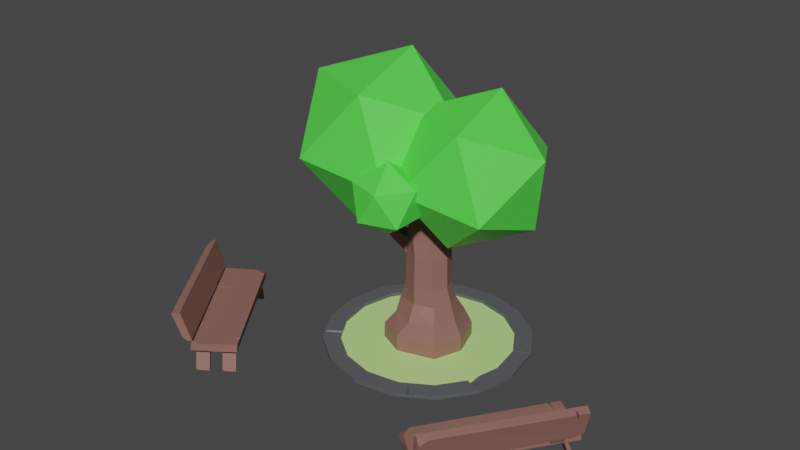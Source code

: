 # Source: Usine_01.blend  (saved by Blender 3.6.14; exported with 4.5.12 LTS)
import bpy
from mathutils import Matrix  # noqa: F401  (used for matrix-valued properties, if any)

bpy.ops.wm.read_factory_settings(use_empty=True)
scene = bpy.context.scene
scene.name = 'Scene'

# ---- collections
col_arbre = bpy.data.collections.new('Arbre'); scene.collection.children.link(col_arbre)
col_terre = bpy.data.collections.new('Terre'); scene.collection.children.link(col_terre)
col_banc = bpy.data.collections.new('Banc'); scene.collection.children.link(col_banc)

# ---- materials (node trees are filled in below, after node groups)
mat_material_003 = bpy.data.materials.new('Material.003')
mat_material_003.use_transparent_shadow = False
mat_material_004 = bpy.data.materials.new('Material.004')
mat_material_004.use_transparent_shadow = False
mat_material_001 = bpy.data.materials.new('Material.001')
mat_material_001.use_transparent_shadow = False
mat_material_002 = bpy.data.materials.new('Material.002')
mat_material_002.use_transparent_shadow = False

# ---- material node trees
mat_material_003.use_nodes = True; mat_material_003.node_tree.nodes.clear()
_N = mat_material_003.node_tree.nodes; _L = mat_material_003.node_tree.links
n0 = _N.new('ShaderNodeBsdfPrincipled'); n0.name = 'Principled BSDF'; n0.location = (10, 300)
n0.distribution = 'GGX'
n0.subsurface_method = 'RANDOM_WALK_SKIN'
n0.inputs[0].default_value = (0.2668, 0.1283, 0.1053, 1.0)
n0.inputs[3].default_value = 1.45
n0.inputs[27].default_value = (0.0, 0.0, 0.0, 1.0)
n0.inputs[28].default_value = 1.0
n1 = _N.new('ShaderNodeOutputMaterial'); n1.name = 'Material Output'; n1.location = (300, 300)
_L.new(n0.outputs[0], n1.inputs[0])
n1.is_active_output = True
mat_material_004.use_nodes = True; mat_material_004.node_tree.nodes.clear()
_N = mat_material_004.node_tree.nodes; _L = mat_material_004.node_tree.links
n0 = _N.new('ShaderNodeBsdfPrincipled'); n0.name = 'Principled BSDF'; n0.location = (10, 300)
n0.distribution = 'GGX'
n0.subsurface_method = 'RANDOM_WALK_SKIN'
n0.inputs[0].default_value = (0.09511, 0.8, 0.07375, 1.0)
n0.inputs[3].default_value = 1.45
n0.inputs[27].default_value = (0.0, 0.0, 0.0, 1.0)
n0.inputs[28].default_value = 1.0
n1 = _N.new('ShaderNodeOutputMaterial'); n1.name = 'Material Output'; n1.location = (300, 300)
_L.new(n0.outputs[0], n1.inputs[0])
n1.is_active_output = True
mat_material_001.use_nodes = True; mat_material_001.node_tree.nodes.clear()
_N = mat_material_001.node_tree.nodes; _L = mat_material_001.node_tree.links
n0 = _N.new('ShaderNodeBsdfPrincipled'); n0.name = 'Principled BSDF'; n0.location = (10, 300)
n0.distribution = 'GGX'
n0.subsurface_method = 'RANDOM_WALK_SKIN'
n0.inputs[0].default_value = (0.09591, 0.1015, 0.1107, 1.0)
n0.inputs[3].default_value = 1.45
n0.inputs[27].default_value = (0.0, 0.0, 0.0, 1.0)
n0.inputs[28].default_value = 1.0
n1 = _N.new('ShaderNodeOutputMaterial'); n1.name = 'Material Output'; n1.location = (300, 300)
_L.new(n0.outputs[0], n1.inputs[0])
n1.is_active_output = True
mat_material_002.use_nodes = True; mat_material_002.node_tree.nodes.clear()
_N = mat_material_002.node_tree.nodes; _L = mat_material_002.node_tree.links
n0 = _N.new('ShaderNodeBsdfPrincipled'); n0.name = 'Principled BSDF'; n0.location = (10, 300)
n0.distribution = 'GGX'
n0.subsurface_method = 'RANDOM_WALK_SKIN'
n0.inputs[0].default_value = (0.5284, 0.8, 0.2686, 1.0)
n0.inputs[3].default_value = 1.45
n0.inputs[27].default_value = (0.0, 0.0, 0.0, 1.0)
n0.inputs[28].default_value = 1.0
n1 = _N.new('ShaderNodeOutputMaterial'); n1.name = 'Material Output'; n1.location = (300, 300)
_L.new(n0.outputs[0], n1.inputs[0])
n1.is_active_output = True

# ---- world
world_world = bpy.data.worlds.new('World'); scene.world = world_world
world_world.use_nodes = True; world_world.node_tree.nodes.clear()
_N = world_world.node_tree.nodes; _L = world_world.node_tree.links
n0 = _N.new('ShaderNodeOutputWorld'); n0.name = 'World Output'; n0.location = (300, 300)
n1 = _N.new('ShaderNodeBackground'); n1.name = 'Background'; n1.location = (10, 300)
n1.inputs[0].default_value = (0.05088, 0.05088, 0.05088, 1.0)
_L.new(n1.outputs[0], n0.inputs[0])
n0.is_active_output = True
world_world.color = (0.05088, 0.05088, 0.05088)
world_world.use_sun_shadow = False
world_world.sun_shadow_jitter_overblur = 0.0

# ---- meshes
me_cylinder = bpy.data.meshes.new('Cylinder')
me_cylinder.from_pydata([(-0.009982, 1.559, 0.01217), (-0.07325, 0.7865, 6.02), (1.186, 1.403, -0.08582), (0.5217, 0.5401, 6.02), (1.633, 0.08296, -0.06613), (0.7518, 0.003132, 6.0), (1.192, -1.102, -0.08213), (0.5053, -0.5918, 6.0), (-0.3583, -1.554, 0.03186), (-0.08968, -0.8383, 6.0), (-1.433, -1.064, 0.016), (-0.5322, -0.5839, 6.078), (-1.6, 0.2387, 0.016), (-0.7787, 0.01107, 6.078), (-1.317, 1.292, 0.02817), (-0.6055, 0.5511, 6.098), (-0.009982, 1.541, 0.6788), (-0.03986, 1.315, 1.33), (3.938e-10, 1.159, 2.0), (5.251e-10, 0.9295, 2.667), (6.564e-10, 0.9119, 3.333), (7.876e-10, 0.8943, 4.0), (-0.07325, 0.8217, 4.687), (-0.07325, 0.8041, 5.354), (0.5342, 0.5525, 5.354), (0.5467, 0.565, 4.687), (0.6324, 0.6324, 4.0), (0.6448, 0.6448, 3.333), (0.6573, 0.6573, 2.667), (0.8167, 0.7024, 2.0), (0.9689, 1.082, 1.33), (1.173, 1.39, 0.5808), (0.7694, 0.003132, 5.333), (0.787, 0.003132, 4.667), (0.8943, 0.0, 4.0), (0.9119, 0.0, 3.333), (0.9295, 0.0, 2.667), (1.094, 0.03266, 2.0), (1.291, 0.04899, 1.333), (1.616, 0.08296, 0.6005), (0.5178, -0.6043, 5.333), (0.5302, -0.6168, 4.667), (0.6324, -0.6324, 4.0), (0.6448, -0.6448, 3.333), (0.6573, -0.6573, 2.667), (0.8167, -0.6371, 2.0), (1.009, -0.9272, 1.333), (1.18, -1.089, 0.5845), (-0.08968, -0.8559, 5.333), (-0.08968, -0.8735, 4.667), (7.876e-10, -0.8943, 4.0), (6.564e-10, -0.9119, 3.333), (5.251e-10, -0.9295, 2.667), (3.938e-10, -0.9471, 2.0), (2.625e-10, -1.259, 1.333), (-0.3583, -1.536, 0.6985), (-0.5447, -0.5964, 5.411), (-0.6199, -0.6199, 4.667), (-0.6324, -0.6324, 4.0), (-0.6448, -0.6448, 3.333), (-0.6573, -0.6573, 2.667), (-0.9147, -0.6207, 2.0), (-0.9272, -0.9272, 1.333), (-1.421, -1.051, 0.6827), (-0.7963, 0.01107, 5.411), (-0.8767, 0.0, 4.667), (-0.8943, 0.0, 4.0), (-0.9119, 0.0, 3.333), (-0.9295, 0.0, 2.667), (-1.192, 0.2613, 2.0), (-1.21, 0.2613, 1.333), (-1.582, 0.2387, 0.6827), (-0.6179, 0.5636, 5.432), (-0.6931, 0.565, 4.687), (-0.6324, 0.6324, 4.0), (-0.6448, 0.6448, 3.333), (-0.6573, 0.6573, 2.667), (-0.6697, 0.882, 2.0), (-0.967, 1.082, 1.33), (-1.304, 1.28, 0.6948), (-1.515, -0.9537, 5.261), (-1.522, -0.9601, 4.92), (-1.647, -0.6367, 5.261), (-1.656, -0.6367, 4.92), (1.265, 1.673, 5.534), (1.272, 1.679, 5.169), (1.394, 1.371, 5.523), (1.403, 1.371, 5.158), (2.364, 1.878, 6.784), (2.367, 1.88, 6.662), (2.407, 1.777, 6.78), (2.411, 1.777, 6.658), (1.692, -1.056, 5.156), (3.979, -2.319, 7.201), (0.757, -2.864, 7.777), (-0.9065, -0.103, 6.987), (1.288, 2.147, 5.923), (4.307, 0.7776, 6.055), (2.795, -2.147, 10.3), (-0.2246, -0.7776, 10.16), (0.1035, 2.319, 9.018), (3.326, 2.864, 8.442), (4.989, 0.103, 9.232), (2.391, 1.056, 11.06), (-0.4902, 2.812, 5.631), (0.8664, 1.826, 6.667), (-1.008, 1.217, 6.667), (-2.167, 2.812, 6.667), (-1.008, 4.407, 6.667), (0.8664, 3.798, 6.667), (0.02794, 1.217, 8.344), (-1.847, 1.826, 8.344), (-1.847, 3.798, 8.344), (0.02794, 4.407, 8.344), (1.187, 2.812, 8.344), (-0.4902, 2.812, 9.38), (0.289, -2.805, 6.0), (1.335, -3.565, 6.799), (-0.1107, -4.035, 6.799), (-1.004, -2.805, 6.799), (-0.1107, -1.575, 6.799), (1.335, -2.045, 6.799), (0.6886, -4.035, 8.092), (-0.7574, -3.565, 8.092), (-0.7574, -2.045, 8.092), (0.6886, -1.575, 8.092), (1.582, -2.805, 8.092), (0.289, -2.805, 8.892), (-2.342, -1.535, 5.309), (0.2089, -2.943, 7.589), (-3.384, -3.55, 8.231), (-5.238, -0.4723, 7.35), (-2.792, 2.037, 6.164), (0.5747, 0.5095, 6.311), (-1.112, -2.752, 11.04), (-4.478, -1.224, 10.89), (-4.112, 2.228, 9.615), (-0.5197, 2.835, 8.972), (1.335, -0.2426, 9.853), (-1.562, 0.8197, 11.89), (0.5517, 0.5332, 6.506), (-0.04326, 0.7797, 6.506), (0.7817, -0.00372, 6.486), (0.5353, -0.5987, 6.486), (-0.0597, -0.8451, 6.486), (-0.5022, -0.5908, 6.564), (-0.7487, 0.004215, 6.564), (-0.5755, 0.5443, 6.584)], [], [(23, 1, 3, 24), (24, 3, 5, 32), (32, 5, 7, 40), (40, 7, 9, 48), (48, 9, 11, 56), (56, 11, 13, 64), (11, 9, 144, 145), (64, 13, 15, 72), (72, 15, 1, 23), (0, 2, 4, 6, 8, 10, 12, 14), (14, 79, 16, 0), (79, 78, 17, 16), (78, 77, 18, 17), (77, 76, 19, 18), (76, 75, 20, 19), (75, 74, 21, 20), (74, 73, 22, 21), (73, 72, 23, 22), (12, 71, 79, 14), (71, 70, 78, 79), (70, 69, 77, 78), (69, 68, 76, 77), (68, 67, 75, 76), (67, 66, 74, 75), (66, 65, 73, 74), (65, 64, 72, 73), (10, 63, 71, 12), (63, 62, 70, 71), (62, 61, 69, 70), (61, 60, 68, 69), (60, 59, 67, 68), (59, 58, 66, 67), (66, 58, 81, 83), (57, 56, 64, 65), (8, 55, 63, 10), (55, 54, 62, 63), (54, 53, 61, 62), (53, 52, 60, 61), (52, 51, 59, 60), (51, 50, 58, 59), (50, 49, 57, 58), (49, 48, 56, 57), (6, 47, 55, 8), (47, 46, 54, 55), (46, 45, 53, 54), (45, 44, 52, 53), (44, 43, 51, 52), (43, 42, 50, 51), (42, 41, 49, 50), (41, 40, 48, 49), (4, 39, 47, 6), (39, 38, 46, 47), (38, 37, 45, 46), (37, 36, 44, 45), (36, 35, 43, 44), (35, 34, 42, 43), (34, 33, 41, 42), (33, 32, 40, 41), (2, 31, 39, 4), (31, 30, 38, 39), (30, 29, 37, 38), (29, 28, 36, 37), (28, 27, 35, 36), (27, 26, 34, 35), (26, 25, 33, 34), (33, 25, 85, 87), (0, 16, 31, 2), (16, 17, 30, 31), (17, 18, 29, 30), (18, 19, 28, 29), (19, 20, 27, 28), (20, 21, 26, 27), (21, 22, 25, 26), (22, 23, 24, 25), (81, 80, 82, 83), (65, 66, 83, 82), (58, 57, 80, 81), (57, 65, 82, 80), (87, 85, 89, 91), (32, 33, 87, 86), (25, 24, 84, 85), (24, 32, 86, 84), (89, 88, 90, 91), (85, 84, 88, 89), (84, 86, 90, 88), (86, 87, 91, 90), (92, 93, 94), (93, 92, 97), (92, 94, 95), (92, 95, 96), (92, 96, 97), (93, 97, 102), (94, 93, 98), (95, 94, 99), (96, 95, 100), (97, 96, 101), (93, 102, 98), (94, 98, 99), (95, 99, 100), (96, 100, 101), (97, 101, 102), (98, 102, 103), (99, 98, 103), (100, 99, 103), (101, 100, 103), (102, 101, 103), (104, 105, 106), (105, 104, 109), (104, 106, 107), (104, 107, 108), (104, 108, 109), (105, 109, 114), (106, 105, 110), (107, 106, 111), (108, 107, 112), (109, 108, 113), (105, 114, 110), (106, 110, 111), (107, 111, 112), (108, 112, 113), (109, 113, 114), (110, 114, 115), (111, 110, 115), (112, 111, 115), (113, 112, 115), (114, 113, 115), (116, 117, 118), (117, 116, 121), (116, 118, 119), (116, 119, 120), (116, 120, 121), (117, 121, 126), (118, 117, 122), (119, 118, 123), (120, 119, 124), (121, 120, 125), (117, 126, 122), (118, 122, 123), (119, 123, 124), (120, 124, 125), (121, 125, 126), (122, 126, 127), (123, 122, 127), (124, 123, 127), (125, 124, 127), (126, 125, 127), (128, 129, 130), (129, 128, 133), (128, 130, 131), (128, 131, 132), (128, 132, 133), (129, 133, 138), (130, 129, 134), (131, 130, 135), (132, 131, 136), (133, 132, 137), (129, 138, 134), (130, 134, 135), (131, 135, 136), (132, 136, 137), (133, 137, 138), (134, 138, 139), (135, 134, 139), (136, 135, 139), (137, 136, 139), (138, 137, 139), (140, 141, 147, 146, 145, 144, 143, 142), (1, 15, 147, 141), (3, 1, 141, 140), (7, 5, 142, 143), (13, 11, 145, 146), (9, 7, 143, 144), (15, 13, 146, 147), (5, 3, 140, 142)])
me_cylinder.polygons.foreach_set('material_index', [0, 0, 0, 0, 0, 0, 0, 0, 0, 0, 0, 0, 0, 0, 0, 0, 0, 0, 0, 0, 0, 0, 0, 0, 0, 0, 0, 0, 0, 0, 0, 0, 0, 0, 0, 0, 0, 0, 0, 0, 0, 0, 0, 0, 0, 0, 0, 0, 0, 0, 0, 0, 0, 0, 0, 0, 0, 0, 0, 0, 0, 0, 0, 0, 0, 0, 0, 0, 0, 0, 0, 0, 0, 0, 0, 0, 0, 0, 0, 0, 0, 0, 0, 0, 0, 0, 1, 1, 1, 1, 1, 1, 1, 1, 1, 1, 1, 1, 1, 1, 1, 1, 1, 1, 1, 1, 1, 1, 1, 1, 1, 1, 1, 1, 1, 1, 1, 1, 1, 1, 1, 1, 1, 1, 1, 1, 1, 1, 1, 1, 1, 1, 1, 1, 1, 1, 1, 1, 1, 1, 1, 1, 1, 1, 1, 1, 1, 1, 1, 1, 1, 1, 1, 1, 1, 1, 1, 1, 1, 1, 1, 1, 1, 1, 1, 1, 0, 0, 0, 0, 0, 0, 0, 0])
_uv = me_cylinder.uv_layers.new(name='UVMap')
_uv.uv.foreach_set('vector', [1.0, 0.9444, 1.0, 1.0, 0.875, 1.0, 0.875, 0.9444, 0.875, 0.9444, 0.875, 1.0, 0.75, 1.0, 0.75, 0.9444, 0.75, 0.9444, 0.75, 1.0, 0.625, 1.0, 0.625, 0.9444, 0.625, 0.9444, 0.625, 1.0, 0.5, 1.0, 0.5, 0.9444, 0.5, 0.9444, 0.5, 1.0, 0.375, 1.0, 0.375, 0.9444, 0.375, 0.9444, 0.375, 1.0, 0.25, 1.0, 0.25, 0.9444, 0.375, 1.0, 0.5, 1.0, 0.5, 1.0, 0.375, 1.0, 0.25, 0.9444, 0.25, 1.0, 0.125, 1.0, 0.125, 0.9444, 0.125, 0.9444, 0.125, 1.0, 0.0, 1.0, 0.0, 0.9444, 0.75, 0.49, 0.9197, 0.4197, 0.99, 0.25, 0.9197, 0.08029, 0.75, 0.01, 0.5803, 0.08029, 0.51, 0.25, 0.5803, 0.4197, 0.125, 0.5, 0.125, 0.5556, 0.0, 0.5556, 0.0, 0.5, 0.125, 0.5556, 0.125, 0.6111, 0.0, 0.6111, 0.0, 0.5556, 0.125, 0.6111, 0.125, 0.6667, 0.0, 0.6667, 0.0, 0.6111, 0.125, 0.6667, 0.125, 0.7222, 0.0, 0.7222, 0.0, 0.6667, 0.125, 0.7222, 0.125, 0.7778, 0.0, 0.7778, 0.0, 0.7222, 0.125, 0.7778, 0.125, 0.8333, 0.0, 0.8333, 0.0, 0.7778, 0.125, 0.8333, 0.125, 0.8889, 0.0, 0.8889, 0.0, 0.8333, 0.125, 0.8889, 0.125, 0.9444, 0.0, 0.9444, 0.0, 0.8889, 0.25, 0.5, 0.25, 0.5556, 0.125, 0.5556, 0.125, 0.5, 0.25, 0.5556, 0.25, 0.6111, 0.125, 0.6111, 0.125, 0.5556, 0.25, 0.6111, 0.25, 0.6667, 0.125, 0.6667, 0.125, 0.6111, 0.25, 0.6667, 0.25, 0.7222, 0.125, 0.7222, 0.125, 0.6667, 0.25, 0.7222, 0.25, 0.7778, 0.125, 0.7778, 0.125, 0.7222, 0.25, 0.7778, 0.25, 0.8333, 0.125, 0.8333, 0.125, 0.7778, 0.25, 0.8333, 0.25, 0.8889, 0.125, 0.8889, 0.125, 0.8333, 0.25, 0.8889, 0.25, 0.9444, 0.125, 0.9444, 0.125, 0.8889, 0.375, 0.5, 0.375, 0.5556, 0.25, 0.5556, 0.25, 0.5, 0.375, 0.5556, 0.375, 0.6111, 0.25, 0.6111, 0.25, 0.5556, 0.375, 0.6111, 0.375, 0.6667, 0.25, 0.6667, 0.25, 0.6111, 0.375, 0.6667, 0.375, 0.7222, 0.25, 0.7222, 0.25, 0.6667, 0.375, 0.7222, 0.375, 0.7778, 0.25, 0.7778, 0.25, 0.7222, 0.375, 0.7778, 0.375, 0.8333, 0.25, 0.8333, 0.25, 0.7778, 0.25, 0.8333, 0.375, 0.8333, 0.375, 0.8333, 0.25, 0.8333, 0.375, 0.8889, 0.375, 0.9444, 0.25, 0.9444, 0.25, 0.8889, 0.5, 0.5, 0.5, 0.5556, 0.375, 0.5556, 0.375, 0.5, 0.5, 0.5556, 0.5, 0.6111, 0.375, 0.6111, 0.375, 0.5556, 0.5, 0.6111, 0.5, 0.6667, 0.375, 0.6667, 0.375, 0.6111, 0.5, 0.6667, 0.5, 0.7222, 0.375, 0.7222, 0.375, 0.6667, 0.5, 0.7222, 0.5, 0.7778, 0.375, 0.7778, 0.375, 0.7222, 0.5, 0.7778, 0.5, 0.8333, 0.375, 0.8333, 0.375, 0.7778, 0.5, 0.8333, 0.5, 0.8889, 0.375, 0.8889, 0.375, 0.8333, 0.5, 0.8889, 0.5, 0.9444, 0.375, 0.9444, 0.375, 0.8889, 0.625, 0.5, 0.625, 0.5556, 0.5, 0.5556, 0.5, 0.5, 0.625, 0.5556, 0.625, 0.6111, 0.5, 0.6111, 0.5, 0.5556, 0.625, 0.6111, 0.625, 0.6667, 0.5, 0.6667, 0.5, 0.6111, 0.625, 0.6667, 0.625, 0.7222, 0.5, 0.7222, 0.5, 0.6667, 0.625, 0.7222, 0.625, 0.7778, 0.5, 0.7778, 0.5, 0.7222, 0.625, 0.7778, 0.625, 0.8333, 0.5, 0.8333, 0.5, 0.7778, 0.625, 0.8333, 0.625, 0.8889, 0.5, 0.8889, 0.5, 0.8333, 0.625, 0.8889, 0.625, 0.9444, 0.5, 0.9444, 0.5, 0.8889, 0.75, 0.5, 0.75, 0.5556, 0.625, 0.5556, 0.625, 0.5, 0.75, 0.5556, 0.75, 0.6111, 0.625, 0.6111, 0.625, 0.5556, 0.75, 0.6111, 0.75, 0.6667, 0.625, 0.6667, 0.625, 0.6111, 0.75, 0.6667, 0.75, 0.7222, 0.625, 0.7222, 0.625, 0.6667, 0.75, 0.7222, 0.75, 0.7778, 0.625, 0.7778, 0.625, 0.7222, 0.75, 0.7778, 0.75, 0.8333, 0.625, 0.8333, 0.625, 0.7778, 0.75, 0.8333, 0.75, 0.8889, 0.625, 0.8889, 0.625, 0.8333, 0.75, 0.8889, 0.75, 0.9444, 0.625, 0.9444, 0.625, 0.8889, 0.875, 0.5, 0.875, 0.5556, 0.75, 0.5556, 0.75, 0.5, 0.875, 0.5556, 0.875, 0.6111, 0.75, 0.6111, 0.75, 0.5556, 0.875, 0.6111, 0.875, 0.6667, 0.75, 0.6667, 0.75, 0.6111, 0.875, 0.6667, 0.875, 0.7222, 0.75, 0.7222, 0.75, 0.6667, 0.875, 0.7222, 0.875, 0.7778, 0.75, 0.7778, 0.75, 0.7222, 0.875, 0.7778, 0.875, 0.8333, 0.75, 0.8333, 0.75, 0.7778, 0.875, 0.8333, 0.875, 0.8889, 0.75, 0.8889, 0.75, 0.8333, 0.75, 0.8889, 0.875, 0.8889, 0.875, 0.8889, 0.75, 0.8889, 1.0, 0.5, 1.0, 0.5556, 0.875, 0.5556, 0.875, 0.5, 1.0, 0.5556, 1.0, 0.6111, 0.875, 0.6111, 0.875, 0.5556, 1.0, 0.6111, 1.0, 0.6667, 0.875, 0.6667, 0.875, 0.6111, 1.0, 0.6667, 1.0, 0.7222, 0.875, 0.7222, 0.875, 0.6667, 1.0, 0.7222, 1.0, 0.7778, 0.875, 0.7778, 0.875, 0.7222, 1.0, 0.7778, 1.0, 0.8333, 0.875, 0.8333, 0.875, 0.7778, 1.0, 0.8333, 1.0, 0.8889, 0.875, 0.8889, 0.875, 0.8333, 1.0, 0.8889, 1.0, 0.9444, 0.875, 0.9444, 0.875, 0.8889, 0.375, 0.8333, 0.375, 0.8889, 0.25, 0.8889, 0.25, 0.8333, 0.25, 0.8889, 0.25, 0.8333, 0.25, 0.8333, 0.25, 0.8889, 0.375, 0.8333, 0.375, 0.8889, 0.375, 0.8889, 0.375, 0.8333, 0.375, 0.8889, 0.25, 0.8889, 0.25, 0.8889, 0.375, 0.8889, 0.75, 0.8889, 0.875, 0.8889, 0.875, 0.8889, 0.75, 0.8889, 0.75, 0.9444, 0.75, 0.8889, 0.75, 0.8889, 0.75, 0.9444, 0.875, 0.8889, 0.875, 0.9444, 0.875, 0.9444, 0.875, 0.8889, 0.875, 0.9444, 0.75, 0.9444, 0.75, 0.9444, 0.875, 0.9444, 0.875, 0.8889, 0.875, 0.9444, 0.75, 0.9444, 0.75, 0.8889, 0.875, 0.8889, 0.875, 0.9444, 0.875, 0.9444, 0.875, 0.8889, 0.875, 0.9444, 0.75, 0.9444, 0.75, 0.9444, 0.875, 0.9444, 0.75, 0.9444, 0.75, 0.8889, 0.75, 0.8889, 0.75, 0.9444, 0.1818, 0.0, 0.2727, 0.1575, 0.09091, 0.1575, 0.2727, 0.1575, 0.3636, 0.0, 0.4545, 0.1575, 0.9091, 0.0, 1.0, 0.1575, 0.8182, 0.1575, 0.7273, 0.0, 0.8182, 0.1575, 0.6364, 0.1575, 0.5455, 0.0, 0.6364, 0.1575, 0.4545, 0.1575, 0.2727, 0.1575, 0.4545, 0.1575, 0.3636, 0.3149, 0.09091, 0.1575, 0.2727, 0.1575, 0.1818, 0.3149, 0.8182, 0.1575, 1.0, 0.1575, 0.9091, 0.3149, 0.6364, 0.1575, 0.8182, 0.1575, 0.7273, 0.3149, 0.4545, 0.1575, 0.6364, 0.1575, 0.5455, 0.3149, 0.2727, 0.1575, 0.3636, 0.3149, 0.1818, 0.3149, 0.09091, 0.1575, 0.1818, 0.3149, 0.0, 0.3149, 0.8182, 0.1575, 0.9091, 0.3149, 0.7273, 0.3149, 0.6364, 0.1575, 0.7273, 0.3149, 0.5455, 0.3149, 0.4545, 0.1575, 0.5455, 0.3149, 0.3636, 0.3149, 0.1818, 0.3149, 0.3636, 0.3149, 0.2727, 0.4724, 0.0, 0.3149, 0.1818, 0.3149, 0.09091, 0.4724, 0.7273, 0.3149, 0.9091, 0.3149, 0.8182, 0.4724, 0.5455, 0.3149, 0.7273, 0.3149, 0.6364, 0.4724, 0.3636, 0.3149, 0.5455, 0.3149, 0.4545, 0.4724, 0.1818, 0.0, 0.2727, 0.1575, 0.09091, 0.1575, 0.2727, 0.1575, 0.3636, 0.0, 0.4545, 0.1575, 0.9091, 0.0, 1.0, 0.1575, 0.8182, 0.1575, 0.7273, 0.0, 0.8182, 0.1575, 0.6364, 0.1575, 0.5455, 0.0, 0.6364, 0.1575, 0.4545, 0.1575, 0.2727, 0.1575, 0.4545, 0.1575, 0.3636, 0.3149, 0.09091, 0.1575, 0.2727, 0.1575, 0.1818, 0.3149, 0.8182, 0.1575, 1.0, 0.1575, 0.9091, 0.3149, 0.6364, 0.1575, 0.8182, 0.1575, 0.7273, 0.3149, 0.4545, 0.1575, 0.6364, 0.1575, 0.5455, 0.3149, 0.2727, 0.1575, 0.3636, 0.3149, 0.1818, 0.3149, 0.09091, 0.1575, 0.1818, 0.3149, 0.0, 0.3149, 0.8182, 0.1575, 0.9091, 0.3149, 0.7273, 0.3149, 0.6364, 0.1575, 0.7273, 0.3149, 0.5455, 0.3149, 0.4545, 0.1575, 0.5455, 0.3149, 0.3636, 0.3149, 0.1818, 0.3149, 0.3636, 0.3149, 0.2727, 0.4724, 0.0, 0.3149, 0.1818, 0.3149, 0.09091, 0.4724, 0.7273, 0.3149, 0.9091, 0.3149, 0.8182, 0.4724, 0.5455, 0.3149, 0.7273, 0.3149, 0.6364, 0.4724, 0.3636, 0.3149, 0.5455, 0.3149, 0.4545, 0.4724, 0.1818, 0.0, 0.2727, 0.1575, 0.09091, 0.1575, 0.2727, 0.1575, 0.3636, 0.0, 0.4545, 0.1575, 0.9091, 0.0, 1.0, 0.1575, 0.8182, 0.1575, 0.7273, 0.0, 0.8182, 0.1575, 0.6364, 0.1575, 0.5455, 0.0, 0.6364, 0.1575, 0.4545, 0.1575, 0.2727, 0.1575, 0.4545, 0.1575, 0.3636, 0.3149, 0.09091, 0.1575, 0.2727, 0.1575, 0.1818, 0.3149, 0.8182, 0.1575, 1.0, 0.1575, 0.9091, 0.3149, 0.6364, 0.1575, 0.8182, 0.1575, 0.7273, 0.3149, 0.4545, 0.1575, 0.6364, 0.1575, 0.5455, 0.3149, 0.2727, 0.1575, 0.3636, 0.3149, 0.1818, 0.3149, 0.09091, 0.1575, 0.1818, 0.3149, 0.0, 0.3149, 0.8182, 0.1575, 0.9091, 0.3149, 0.7273, 0.3149, 0.6364, 0.1575, 0.7273, 0.3149, 0.5455, 0.3149, 0.4545, 0.1575, 0.5455, 0.3149, 0.3636, 0.3149, 0.1818, 0.3149, 0.3636, 0.3149, 0.2727, 0.4724, 0.0, 0.3149, 0.1818, 0.3149, 0.09091, 0.4724, 0.7273, 0.3149, 0.9091, 0.3149, 0.8182, 0.4724, 0.5455, 0.3149, 0.7273, 0.3149, 0.6364, 0.4724, 0.3636, 0.3149, 0.5455, 0.3149, 0.4545, 0.4724, 0.1818, 0.0, 0.2727, 0.1575, 0.09091, 0.1575, 0.2727, 0.1575, 0.3636, 0.0, 0.4545, 0.1575, 0.9091, 0.0, 1.0, 0.1575, 0.8182, 0.1575, 0.7273, 0.0, 0.8182, 0.1575, 0.6364, 0.1575, 0.5455, 0.0, 0.6364, 0.1575, 0.4545, 0.1575, 0.2727, 0.1575, 0.4545, 0.1575, 0.3636, 0.3149, 0.09091, 0.1575, 0.2727, 0.1575, 0.1818, 0.3149, 0.8182, 0.1575, 1.0, 0.1575, 0.9091, 0.3149, 0.6364, 0.1575, 0.8182, 0.1575, 0.7273, 0.3149, 0.4545, 0.1575, 0.6364, 0.1575, 0.5455, 0.3149, 0.2727, 0.1575, 0.3636, 0.3149, 0.1818, 0.3149, 0.09091, 0.1575, 0.1818, 0.3149, 0.0, 0.3149, 0.8182, 0.1575, 0.9091, 0.3149, 0.7273, 0.3149, 0.6364, 0.1575, 0.7273, 0.3149, 0.5455, 0.3149, 0.4545, 0.1575, 0.5455, 0.3149, 0.3636, 0.3149, 0.1818, 0.3149, 0.3636, 0.3149, 0.2727, 0.4724, 0.0, 0.3149, 0.1818, 0.3149, 0.09091, 0.4724, 0.7273, 0.3149, 0.9091, 0.3149, 0.8182, 0.4724, 0.5455, 0.3149, 0.7273, 0.3149, 0.6364, 0.4724, 0.3636, 0.3149, 0.5455, 0.3149, 0.4545, 0.4724, 0.4197, 0.4197, 0.25, 0.49, 0.08029, 0.4197, 0.01, 0.25, 0.08029, 0.08029, 0.25, 0.01, 0.4197, 0.08029, 0.49, 0.25, 0.0, 1.0, 0.125, 1.0, 0.125, 1.0, 0.0, 1.0, 0.875, 1.0, 1.0, 1.0, 1.0, 1.0, 0.875, 1.0, 0.625, 1.0, 0.75, 1.0, 0.75, 1.0, 0.625, 1.0, 0.25, 1.0, 0.375, 1.0, 0.375, 1.0, 0.25, 1.0, 0.5, 1.0, 0.625, 1.0, 0.625, 1.0, 0.5, 1.0, 0.125, 1.0, 0.25, 1.0, 0.25, 1.0, 0.125, 1.0, 0.75, 1.0, 0.875, 1.0, 0.875, 1.0, 0.75, 1.0])
me_cylinder.materials.append(mat_material_003)
me_cylinder.materials.append(mat_material_004)
me_cylinder.update()
me_circle_001 = bpy.data.meshes.new('Circle.001')
me_circle_001.from_pydata([(3.894, -1.8, 0.0), (4.286, -0.173, 0.0), (4.026, 1.48, 0.0), (3.153, 2.908, 0.0), (1.8, 3.894, 0.0), (0.173, 4.286, 0.0), (-1.48, 4.026, 0.0), (-2.908, 3.153, 0.0), (-3.894, 1.8, 0.0), (-4.286, 0.173, 0.0), (-4.026, -1.48, 0.0), (-3.153, -2.908, 0.0), (-1.8, -3.894, 0.0), (-0.173, -4.286, 0.0), (1.48, -4.026, 0.0), (2.908, -3.153, 0.0), (3.574, -0.1442, 0.0), (3.247, -1.501, 0.0), (3.357, 1.234, 0.0), (2.629, 2.425, 0.0), (1.501, 3.247, 0.0), (0.1442, 3.574, 0.0), (-1.234, 3.357, 0.0), (-2.425, 2.629, 0.0), (-3.247, 1.501, 0.0), (-3.574, 0.1442, 0.0), (-3.357, -1.234, 0.0), (-2.629, -2.425, 0.0), (-1.501, -3.247, 0.0), (-0.1442, -3.574, 0.0), (1.234, -3.357, 0.0), (2.425, -2.629, 0.0), (3.574, -0.1442, 0.1606), (3.357, 1.234, 0.1606), (2.629, 2.425, 0.1606), (1.501, 3.247, 0.1606), (0.1442, 3.574, 0.1606), (-1.234, 3.357, 0.1606), (-2.425, 2.629, 0.1606), (-3.247, 1.501, 0.1606), (-3.574, 0.1442, 0.1606), (-3.357, -1.234, 0.1606), (-2.629, -2.425, 0.1606), (-1.501, -3.247, 0.1606), (-0.1442, -3.574, 0.1606), (1.234, -3.357, 0.1606), (2.425, -2.629, 0.1606), (4.286, -0.173, 0.1606), (3.894, -1.8, 0.1606), (4.026, 1.48, 0.1606), (3.153, 2.908, 0.1606), (1.8, 3.894, 0.1606), (0.173, 4.286, 0.1606), (-1.48, 4.026, 0.1606), (-2.908, 3.153, 0.1606), (-3.894, 1.8, 0.1606), (-4.286, 0.173, 0.1606), (-4.026, -1.48, 0.1606), (-3.153, -2.908, 0.1606), (-1.8, -3.894, 0.1606), (-0.173, -4.286, 0.1606), (1.48, -4.026, 0.1606), (2.908, -3.153, 0.1606), (1.709, 3.916, 0.1606), (1.653, 3.576, 0.1606), (4.026, 1.48, 0.09209), (3.357, 1.234, 0.06723), (3.341, 1.26, 0.1606), (4.006, 1.513, 0.1606), (3.35, -1.073, 0.1606), (3.339, -1.119, 0.0), (3.665, -1.694, 0.1606), (3.202, -1.562, 0.1606), (3.637, -1.365, 0.1606), (3.309, -1.632, 0.1606), (2.167, -3.606, 0.1606), (2.039, -3.684, 0.1606), (1.943, -3.743, 0.1606), (2.121, -3.634, 0.0), (1.967, -3.728, 0.0), (1.645, -3.272, 0.1606), (2.012, -3.529, 0.1606), (-1.61, -3.167, 0.1606), (-1.597, -3.454, 0.1606), (-2.787, -2.167, 0.1606), (-2.849, -2.065, 0.1606), (-2.778, -2.182, 0.0), (-3.374, -2.547, 0.1606), (-3.428, -2.459, 0.1606), (-3.385, -2.529, 0.0), (-3.394, -2.434, 0.1606), (-3.177, 1.596, 0.1606), (-3.565, 1.648, 0.1606), (2.135, -3.626, 0.04781), (1.954, -3.736, 0.08637), (3.339, -1.119, 0.01375), (3.247, -1.501, 0.01375), (3.357, 1.234, 0.01375), (3.574, -0.1442, 0.01375), (2.629, 2.425, 0.01375), (1.501, 3.247, 0.01375), (0.1442, 3.574, 0.01375), (-1.234, 3.357, 0.01375), (-2.425, 2.629, 0.01375), (-3.247, 1.501, 0.01375), (-3.574, 0.1442, 0.01375), (-3.357, -1.234, 0.01375), (-2.778, -2.182, 0.01375), (-1.501, -3.247, 0.01375), (-2.629, -2.425, 0.01375), (-0.1442, -3.574, 0.01375), (1.234, -3.357, 0.01375), (2.425, -2.629, 0.01375)], [], [(32, 69, 73, 71, 48, 47), (16, 1, 0, 17, 70), (18, 2, 1, 16), (19, 3, 2, 18), (20, 4, 3, 19), (21, 5, 4, 20), (22, 6, 5, 21), (23, 7, 6, 22), (24, 8, 7, 23), (25, 9, 8, 24), (26, 10, 9, 25), (27, 11, 89, 10, 26, 86), (28, 12, 11, 27), (29, 13, 12, 28), (30, 14, 13, 29), (31, 15, 78, 79, 14, 30), (17, 0, 15, 31), (33, 32, 47, 49), (34, 67, 68, 50), (35, 34, 50, 51, 64), (36, 35, 64, 63, 52), (37, 36, 52, 53), (38, 37, 53, 54), (92, 24, 91), (40, 39, 92, 55, 56), (41, 40, 56, 57), (42, 84, 87, 58), (83, 43, 28), (44, 43, 83, 59, 60), (45, 44, 60, 61), (46, 45, 61, 77, 80, 76, 81, 75, 62), (6, 7, 54, 53), (26, 25, 40, 41), (7, 8, 55, 54), (27, 86, 84, 42), (8, 9, 56, 55), (83, 28, 82), (9, 10, 57, 56), (29, 28, 43, 44), (10, 89, 88, 57), (30, 29, 44, 45), (16, 70, 69, 32), (11, 12, 59, 58), (31, 30, 45, 46), (18, 16, 32, 33, 66), (12, 13, 60, 59), (19, 18, 66, 67, 34), (13, 14, 61, 60), (0, 1, 47, 48), (20, 19, 34, 35), (14, 79, 94, 77, 61), (1, 2, 65, 49, 47), (21, 20, 35, 36), (15, 0, 48, 62), (2, 3, 50, 68, 65), (22, 21, 36, 37), (3, 4, 51, 50), (23, 22, 37, 38), (64, 51, 4), (39, 24, 92), (5, 6, 53, 52), (25, 24, 39, 40), (63, 4, 5, 52), (66, 33, 49, 65), (66, 65, 68, 67), (72, 17, 31, 46), (71, 74, 72, 46, 62, 48), (94, 76, 80), (80, 77, 94), (93, 75, 81), (75, 93, 78, 15, 62), (82, 28, 27, 42), (83, 82, 42, 58, 59), (85, 86, 26, 41), (88, 90, 85, 41, 57), (87, 89, 11, 58), (91, 24, 23, 38), (92, 91, 38, 54, 55), (85, 90, 88, 89, 86), (86, 89, 87, 84), (81, 76, 94, 93), (93, 94, 79, 78), (74, 71, 17, 72), (17, 73, 69, 70), (73, 17, 71), (4, 63, 64), (26, 86, 107, 106), (95, 98, 97, 99, 100, 101, 102, 103, 104, 105, 106, 107, 109, 108, 110, 111, 112, 96), (19, 20, 100, 99), (27, 28, 108, 109), (70, 16, 98, 95), (20, 21, 101, 100), (86, 27, 109, 107), (28, 29, 110, 108), (21, 22, 102, 101), (29, 30, 111, 110), (22, 23, 103, 102), (30, 31, 112, 111), (23, 24, 104, 103), (17, 70, 95, 96), (31, 17, 96, 112), (24, 25, 105, 104), (16, 18, 97, 98), (25, 26, 106, 105), (18, 19, 99, 97)])
me_circle_001.polygons.foreach_set('material_index', [0, 0, 0, 0, 0, 0, 0, 0, 0, 0, 0, 0, 0, 0, 0, 0, 0, 0, 0, 0, 0, 0, 0, 0, 0, 0, 0, 0, 0, 0, 0, 0, 0, 0, 0, 0, 0, 0, 0, 0, 0, 0, 0, 0, 0, 0, 0, 0, 0, 0, 0, 0, 0, 0, 0, 0, 0, 0, 0, 0, 0, 0, 0, 0, 0, 0, 0, 0, 0, 0, 0, 0, 0, 0, 0, 0, 0, 0, 0, 0, 0, 0, 0, 0, 0, 0, 0, 1, 0, 0, 0, 0, 0, 0, 0, 0, 0, 0, 0, 0, 0, 0, 0, 0, 0])
_uv = me_circle_001.uv_layers.new(name='UVMap')
_uv.uv.foreach_set('vector', [0.0, 0.0, 0.0, 0.0, 0.0, 0.0, 0.0, 0.0, 0.0, 0.0, 0.0, 0.0, 0.0, 0.0, 0.0, 0.0, 0.0, 0.0, 0.0, 0.0, 0.0, 0.0, 0.0, 0.0, 0.0, 0.0, 0.0, 0.0, 0.0, 0.0, 0.0, 0.0, 0.0, 0.0, 0.0, 0.0, 0.0, 0.0, 0.0, 0.0, 0.0, 0.0, 0.0, 0.0, 0.0, 0.0, 0.0, 0.0, 0.0, 0.0, 0.0, 0.0, 0.0, 0.0, 0.0, 0.0, 0.0, 0.0, 0.0, 0.0, 0.0, 0.0, 0.0, 0.0, 0.0, 0.0, 0.0, 0.0, 0.0, 0.0, 0.0, 0.0, 0.0, 0.0, 0.0, 0.0, 0.0, 0.0, 0.0, 0.0, 0.0, 0.0, 0.0, 0.0, 0.0, 0.0, 0.0, 0.0, 0.0, 0.0, 0.0, 0.0, 0.0, 0.0, 0.0, 0.0, 0.0, 0.0, 0.0, 0.0, 0.0, 0.0, 0.0, 0.0, 0.0, 0.0, 0.0, 0.0, 0.0, 0.0, 0.0, 0.0, 0.0, 0.0, 0.0, 0.0, 0.0, 0.0, 0.0, 0.0, 0.0, 0.0, 0.0, 0.0, 0.0, 0.0, 0.0, 0.0, 0.0, 0.0, 0.0, 0.0, 0.0, 0.0, 0.0, 0.0, 0.0, 0.0, 0.0, 0.0, 0.0, 0.0, 0.0, 0.0, 0.0, 0.0, 0.0, 0.0, 0.0, 0.0, 0.0, 0.0, 0.0, 0.0, 0.0, 0.0, 0.0, 0.0, 0.0, 0.0, 0.0, 0.0, 0.0, 0.0, 0.0, 0.0, 0.0, 0.0, 0.0, 0.0, 0.0, 0.0, 0.0, 0.0, 0.0, 0.0, 0.0, 0.0, 0.0, 0.0, 0.0, 0.0, 0.0, 0.0, 0.0, 0.0, 0.0, 0.0, 0.0, 0.0, 0.0, 0.0, 0.0, 0.0, 0.0, 0.0, 0.0, 0.0, 0.0, 0.0, 0.0, 0.0, 0.0, 0.0, 0.0, 0.0, 0.0, 0.0, 0.0, 0.0, 0.0, 0.0, 0.0, 0.0, 0.0, 0.0, 0.0, 0.0, 0.0, 0.0, 0.0, 0.0, 0.0, 0.0, 0.0, 0.0, 0.0, 0.0, 0.0, 0.0, 0.0, 0.0, 0.0, 0.0, 0.0, 0.0, 0.0, 0.0, 0.0, 0.0, 0.0, 0.0, 0.0, 0.0, 0.0, 0.0, 0.0, 0.0, 0.0, 0.0, 0.0, 0.0, 0.0, 0.0, 0.0, 0.0, 0.0, 0.0, 0.0, 0.0, 0.0, 0.0, 0.0, 0.0, 0.0, 0.0, 0.0, 0.0, 0.0, 0.0, 0.0, 0.0, 0.0, 0.0, 0.0, 0.0, 0.0, 0.0, 0.0, 0.0, 0.0, 0.0, 0.0, 0.0, 0.0, 0.0, 0.0, 0.0, 0.0, 0.0, 0.0, 0.0, 0.0, 0.0, 0.0, 0.0, 0.0, 0.0, 0.0, 0.0, 0.0, 0.0, 0.0, 0.0, 0.0, 0.0, 0.0, 0.0, 0.0, 0.0, 0.0, 0.0, 0.0, 0.0, 0.0, 0.0, 0.0, 0.0, 0.0, 0.0, 0.0, 0.0, 0.0, 0.0, 0.0, 0.0, 0.0, 0.0, 0.0, 0.0, 0.0, 0.0, 0.0, 0.0, 0.0, 0.0, 0.0, 0.0, 0.0, 0.0, 0.0, 0.0, 0.0, 0.0, 0.0, 0.0, 0.0, 0.0, 0.0, 0.0, 0.0, 0.0, 0.0, 0.0, 0.0, 0.0, 0.0, 0.0, 0.0, 0.0, 0.0, 0.0, 0.0, 0.0, 0.0, 0.0, 0.0, 0.0, 0.0, 0.0, 0.0, 0.0, 0.0, 0.0, 0.0, 0.0, 0.0, 0.0, 0.0, 0.0, 0.0, 0.0, 0.0, 0.0, 0.0, 0.0, 0.0, 0.0, 0.0, 0.0, 0.0, 0.0, 0.0, 0.0, 0.0, 0.0, 0.0, 0.0, 0.0, 0.0, 0.0, 0.0, 0.0, 0.0, 0.0, 0.0, 0.0, 0.0, 0.0, 0.0, 0.0, 0.0, 0.0, 0.0, 0.0, 0.0, 0.0, 0.0, 0.0, 0.0, 0.0, 0.0, 0.0, 0.0, 0.0, 0.0, 0.0, 0.0, 0.0, 0.0, 0.0, 0.0, 0.0, 0.0, 0.0, 0.0, 0.0, 0.0, 0.0, 0.0, 0.0, 0.0, 0.0, 0.0, 0.0, 0.0, 0.0, 0.0, 0.0, 0.0, 0.0, 0.0, 0.0, 0.0, 0.0, 0.0, 0.0, 0.0, 0.0, 0.0, 0.0, 0.0, 0.0, 0.0, 0.0, 0.0, 0.0, 0.0, 0.0, 0.0, 0.0, 0.0, 0.0, 0.0, 0.0, 0.0, 0.0, 0.0, 0.0, 0.0, 0.0, 0.0, 0.0, 0.0, 0.0, 0.0, 0.0, 0.0, 0.0, 0.0, 0.0, 0.0, 0.0, 0.0, 0.0, 0.0, 0.0, 0.0, 0.0, 0.0, 0.0, 0.0, 0.0, 0.0, 0.0, 0.0, 0.0, 0.0, 0.0, 0.0, 0.0, 0.0, 0.0, 0.0, 0.0, 0.0, 0.0, 0.0, 0.0, 0.0, 0.0, 0.0, 0.0, 0.0, 0.0, 0.0, 0.0, 0.0, 0.0, 0.0, 0.0, 0.0, 0.0, 0.0, 0.0, 0.0, 0.0, 0.0, 0.0, 0.0, 0.0, 0.0, 0.0, 0.0, 0.0, 0.0, 0.0, 0.0, 0.0, 0.0, 0.0, 0.0, 0.0, 0.0, 0.0, 0.0, 0.0, 0.0, 0.0, 0.0, 0.0, 0.0, 0.0, 0.0, 0.0, 0.0, 0.0, 0.0, 0.0, 0.0, 0.0, 0.0, 0.0, 0.0, 0.0, 0.0, 0.0, 0.0, 0.0, 0.0, 0.0, 0.0, 0.0, 0.0, 0.0, 0.0, 0.0, 0.0, 0.0, 0.0, 0.0, 0.0, 0.0, 0.0, 0.0, 0.0, 0.0, 0.0, 0.0, 0.0, 0.0, 0.0, 0.0, 0.0, 0.0, 0.0, 0.0, 0.0, 0.0, 0.0, 0.0, 0.0, 0.0, 0.0, 0.0, 0.0, 0.0, 0.0, 0.0, 0.0, 0.0, 0.0, 0.0, 0.0, 0.0, 0.0, 0.0, 0.0, 0.0, 0.0, 0.0, 0.0, 0.0, 0.0, 0.0, 0.0, 0.0, 0.0, 0.0, 0.0, 0.0, 0.0, 0.0, 0.0, 0.0, 0.0, 0.0, 0.0, 0.0, 0.0, 0.0, 0.0, 0.0, 0.0, 0.0, 0.0, 0.0, 0.0, 0.0, 0.0, 0.0, 0.0, 0.0, 0.0, 0.0, 0.0, 0.0, 0.0, 0.0, 0.0, 0.0, 0.0, 0.0, 0.0, 0.0, 0.0, 0.0, 0.0, 0.0, 0.0, 0.0, 0.0, 0.0, 0.0, 0.0, 0.0, 0.0, 0.0, 0.0, 0.0, 0.0, 0.0, 0.0, 0.0, 0.0, 0.0, 0.0, 0.0, 0.0, 0.0, 0.0, 0.0, 0.0, 0.0, 0.0, 0.0, 0.0, 0.0, 0.0, 0.0, 0.0, 0.0, 0.0, 0.0, 0.0, 0.0, 0.0, 0.0, 0.0, 0.0, 0.0, 0.0, 0.0, 0.0, 0.0, 0.0, 0.0, 0.0, 0.0, 0.0, 0.0, 0.0, 0.0, 0.0, 0.0, 0.0, 0.0, 0.0, 0.0, 0.0, 0.0, 0.0, 0.0, 0.0, 0.0, 0.0, 0.0, 0.0, 0.0, 0.0, 0.0, 0.0, 0.0, 0.0, 0.0, 0.0, 0.0, 0.0, 0.0, 0.0, 0.0, 0.0, 0.0, 0.0, 0.0, 0.0, 0.0, 0.0, 0.0, 0.0, 0.0, 0.0, 0.0, 0.0, 0.0, 0.0, 0.0, 0.0, 0.0, 0.0, 0.0, 0.0, 0.0, 0.0, 0.0, 0.0, 0.0, 0.0, 0.0, 0.0, 0.0, 0.0, 0.0, 0.0, 0.0, 0.0, 0.0, 0.0, 0.0, 0.0, 0.0, 0.0, 0.0, 0.0, 0.0, 0.0, 0.0, 0.0, 0.0, 0.0, 0.0, 0.0, 0.0, 0.0, 0.0, 0.0, 0.0, 0.0, 0.0, 0.0, 0.0, 0.0, 0.0, 0.0, 0.0, 0.0, 0.0, 0.0, 0.0, 0.0, 0.0, 0.0, 0.0, 0.0, 0.0, 0.0, 0.0, 0.0, 0.0, 0.0, 0.0, 0.0, 0.0, 0.0, 0.0, 0.0, 0.0, 0.0, 0.0, 0.0, 0.0, 0.0, 0.0, 0.0, 0.0, 0.0, 0.0, 0.0, 0.0, 0.0, 0.0, 0.0, 0.0, 0.0, 0.0, 0.0, 0.0, 0.0, 0.0, 0.0, 0.0, 0.0, 0.0, 0.0, 0.0, 0.0, 0.0, 0.0, 0.0, 0.0, 0.0, 0.0, 0.0, 0.0, 0.0, 0.0, 0.0, 0.0, 0.0, 0.0, 0.0, 0.0, 0.0, 0.0, 0.0, 0.0, 0.0, 0.0, 0.0, 0.0, 0.0, 0.0, 0.0, 0.0])
me_circle_001.materials.append(mat_material_001)
me_circle_001.materials.append(mat_material_002)
me_circle_001.update()
me_cube_001 = bpy.data.meshes.new('Cube.001')
me_cube_001.from_pydata([(5.511, -7.679, 0.9976), (5.522, -7.766, 1.29), (4.048, -6.733, 0.9837), (8.952, -2.867, 0.9837), (7.478, -1.834, 0.9837), (7.434, -1.826, 1.326), (7.148, -2.24, 1.324), (7.199, -2.165, 1.324), (7.208, -2.196, 1.099), (7.576, -2.383, 1.318), (6.469, -6.413, 1.29), (6.401, -6.51, 1.29), (5.924, -6.025, 1.293), (6.405, -6.472, 1.116), (6.363, -6.565, 1.29), (6.355, -6.576, 1.29), (6.316, -6.632, 1.29), (6.127, -6.496, 1.291), (6.307, -6.625, 1.188), (4.073, -6.696, 1.132), (4.384, -6.875, 1.296), (4.271, -6.407, 1.299), (8.745, -2.725, 1.295), (8.798, -3.087, 1.29), (8.952, -2.867, 1.149), (5.494, -7.716, 1.463), (5.676, -7.922, 1.337), (5.743, -7.969, 2.65), (8.867, -2.855, 1.427), (9.174, -3.07, 2.65), (9.438, -3.278, 2.577), (9.147, -3.688, 2.576), (9.2, -3.614, 2.576), (9.007, -3.504, 2.625), (9.143, -3.528, 2.284), (6.624, -6.569, 1.337), (6.555, -6.667, 1.337), (6.742, -6.647, 1.791), (6.441, -6.546, 1.401), (6.517, -6.721, 1.337), (6.509, -6.732, 1.337), (6.47, -6.789, 1.337), (6.512, -6.814, 1.495), (6.392, -6.733, 1.375), (5.886, -8.013, 2.607), (5.971, -8.035, 2.316), (6.217, -7.818, 2.56), (9.152, -3.058, 1.506), (8.952, -3.244, 1.337), (8.996, -2.945, 1.378), (7.631, -2.726, 1.114), (7.719, -2.632, 1.175), (7.2, -2.437, 1.124), (7.879, -2.403, -0.02354), (7.439, -2.095, -0.02354), (7.517, -1.963, 0.03631), (7.497, -1.993, 0.1325), (7.501, -1.987, 0.1152), (7.448, -2.076, 0.08186), (7.606, -2.062, 0.1068), (7.785, -2.537, 0.8577), (7.78, -2.544, 0.8805), (7.622, -2.422, 0.8572), (7.732, -2.603, 0.8456), (7.777, -2.548, 0.8934), (7.777, -2.549, 0.896), (7.774, -2.553, 0.9091), (7.718, -2.512, 0.9086), (7.745, -2.588, 0.892), (7.24, -2.38, 1.14), (7.371, -2.379, 1.161), (7.296, -2.298, 1.1), (7.898, -2.245, 0.02811), (7.947, -2.305, 0.07858), (7.922, -2.342, 0.003628), (8.481, -3.325, 1.108), (8.568, -3.23, 1.169), (8.05, -3.036, 1.118), (8.729, -3.001, -0.02953), (8.289, -2.694, -0.02953), (8.367, -2.561, 0.03032), (8.347, -2.591, 0.1265), (8.351, -2.586, 0.1092), (8.298, -2.675, 0.07587), (8.456, -2.66, 0.1008), (8.635, -3.136, 0.8517), (8.63, -3.143, 0.8745), (8.472, -3.02, 0.8512), (8.582, -3.202, 0.8396), (8.627, -3.146, 0.8874), (8.627, -3.147, 0.89), (8.624, -3.151, 0.9031), (8.568, -3.111, 0.9026), (8.595, -3.187, 0.886), (8.09, -2.978, 1.134), (8.221, -2.977, 1.155), (8.146, -2.896, 1.094), (8.748, -2.843, 0.02212), (8.797, -2.903, 0.07259), (8.772, -2.94, -0.002364), (4.89, -6.64, 1.155), (4.983, -6.538, 1.12), (4.464, -6.344, 1.17), (4.664, -6.994, 0.02232), (4.225, -6.686, 0.02232), (4.304, -6.552, -0.03041), (4.324, -6.524, 0.0666), (4.321, -6.529, 0.04914), (4.269, -6.616, 0.08997), (4.423, -6.608, 0.04288), (4.917, -6.633, 0.8028), (4.922, -6.626, 0.8257), (4.754, -6.518, 0.8015), (4.871, -6.689, 0.8479), (4.924, -6.622, 0.8385), (4.925, -6.622, 0.8411), (4.928, -6.618, 0.8542), (4.871, -6.578, 0.8534), (4.898, -6.654, 0.8709), (4.501, -6.292, 1.137), (4.629, -6.294, 1.104), (4.529, -6.25, 1.043), (4.683, -6.836, -0.02836), (4.754, -6.865, 0.02372), (4.707, -6.933, -0.004847), (5.742, -7.237, 1.154), (5.834, -7.135, 1.118), (5.315, -6.941, 1.169), (5.515, -7.591, 0.02074), (5.076, -7.283, 0.02074), (5.155, -7.148, -0.03198), (5.175, -7.121, 0.06502), (5.172, -7.126, 0.04757), (5.12, -7.213, 0.0884), (5.274, -7.205, 0.0413), (5.768, -7.23, 0.8013), (5.773, -7.223, 0.8241), (5.605, -7.115, 0.8), (5.722, -7.286, 0.8463), (5.775, -7.219, 0.8369), (5.776, -7.218, 0.8395), (5.779, -7.215, 0.8527), (5.722, -7.175, 0.8519), (5.749, -7.251, 0.8693), (5.352, -6.889, 1.136), (5.48, -6.891, 1.103), (5.38, -6.846, 1.041), (5.535, -7.433, -0.02994), (5.605, -7.462, 0.02215), (5.558, -7.53, -0.006421), (8.312, -3.813, 1.045), (8.195, -3.752, 1.096), (8.613, -3.39, 1.036), (8.522, -3.981, 1.62), (8.83, -3.542, 1.62), (8.713, -3.445, 1.686), (8.696, -3.434, 1.637), (8.699, -3.436, 1.646), (8.775, -3.498, 1.599), (8.628, -3.544, 1.648), (8.255, -3.794, 1.258), (8.251, -3.791, 1.246), (8.369, -3.63, 1.259), (8.318, -3.831, 1.215), (8.248, -3.789, 1.24), (8.248, -3.789, 1.238), (8.245, -3.787, 1.232), (8.285, -3.73, 1.232), (8.284, -3.81, 1.211), (8.561, -3.353, 1.069), (8.443, -3.4, 1.105), (8.515, -3.319, 1.137), (8.453, -3.842, 1.682), (8.403, -3.897, 1.655), (8.463, -3.94, 1.653), (5.888, -7.275, 1.045), (5.771, -7.214, 1.096), (6.188, -6.852, 1.036), (6.098, -7.443, 1.62), (6.406, -7.004, 1.62), (6.289, -6.907, 1.686), (6.271, -6.896, 1.637), (6.275, -6.898, 1.646), (6.35, -6.96, 1.599), (6.204, -7.006, 1.648), (5.831, -7.256, 1.258), (5.827, -7.253, 1.246), (5.945, -7.092, 1.259), (5.893, -7.293, 1.215), (5.824, -7.251, 1.24), (5.824, -7.251, 1.238), (5.821, -7.249, 1.232), (5.861, -7.192, 1.232), (5.86, -7.272, 1.211), (6.137, -6.815, 1.069), (6.018, -6.862, 1.105), (6.091, -6.782, 1.137), (6.029, -7.304, 1.682), (5.978, -7.359, 1.655), (6.039, -7.402, 1.653)], [], [(0, 1, 20, 19, 2), (2, 19, 21, 6, 8, 7, 5, 4), (4, 5, 22, 24, 3), (2, 4, 3, 0), (5, 7, 9, 6, 21, 20, 1, 16, 17, 15, 14, 11, 12, 10, 23, 22), (8, 6, 9), (9, 7, 8), (11, 13, 12), (10, 12, 13), (22, 23, 24), (3, 24, 23, 10, 13, 11, 14, 15, 18, 16, 1, 0), (17, 18, 15), (16, 18, 17), (21, 19, 20), (25, 26, 45, 44, 27), (27, 44, 46, 31, 33, 32, 30, 29), (29, 30, 47, 49, 28), (27, 29, 28, 25), (30, 32, 34, 31, 46, 45, 26, 41, 42, 40, 39, 36, 37, 35, 48, 47), (33, 31, 34), (34, 32, 33), (36, 38, 37), (35, 37, 38), (47, 48, 49), (28, 49, 48, 35, 38, 36, 39, 40, 43, 41, 26, 25), (42, 43, 40), (41, 43, 42), (46, 44, 45), (50, 51, 70, 69, 52), (52, 69, 71, 56, 58, 57, 55, 54), (54, 55, 72, 74, 53), (52, 54, 53, 50), (55, 57, 59, 56, 71, 70, 51, 66, 67, 65, 64, 61, 62, 60, 73, 72), (58, 56, 59), (59, 57, 58), (61, 63, 62), (60, 62, 63), (72, 73, 74), (53, 74, 73, 60, 63, 61, 64, 65, 68, 66, 51, 50), (67, 68, 65), (66, 68, 67), (71, 69, 70), (75, 76, 95, 94, 77), (77, 94, 96, 81, 83, 82, 80, 79), (79, 80, 97, 99, 78), (77, 79, 78, 75), (80, 82, 84, 81, 96, 95, 76, 91, 92, 90, 89, 86, 87, 85, 98, 97), (83, 81, 84), (84, 82, 83), (86, 88, 87), (85, 87, 88), (97, 98, 99), (78, 99, 98, 85, 88, 86, 89, 90, 93, 91, 76, 75), (92, 93, 90), (91, 93, 92), (96, 94, 95), (100, 101, 120, 119, 102), (102, 119, 121, 106, 108, 107, 105, 104), (104, 105, 122, 124, 103), (102, 104, 103, 100), (105, 107, 109, 106, 121, 120, 101, 116, 117, 115, 114, 111, 112, 110, 123, 122), (108, 106, 109), (109, 107, 108), (111, 113, 112), (110, 112, 113), (122, 123, 124), (103, 124, 123, 110, 113, 111, 114, 115, 118, 116, 101, 100), (117, 118, 115), (116, 118, 117), (121, 119, 120), (125, 126, 145, 144, 127), (127, 144, 146, 131, 133, 132, 130, 129), (129, 130, 147, 149, 128), (127, 129, 128, 125), (130, 132, 134, 131, 146, 145, 126, 141, 142, 140, 139, 136, 137, 135, 148, 147), (133, 131, 134), (134, 132, 133), (136, 138, 137), (135, 137, 138), (147, 148, 149), (128, 149, 148, 135, 138, 136, 139, 140, 143, 141, 126, 125), (142, 143, 140), (141, 143, 142), (146, 144, 145), (150, 151, 170, 169, 152), (152, 169, 171, 156, 158, 157, 155, 154), (154, 155, 172, 174, 153), (152, 154, 153, 150), (155, 157, 159, 156, 171, 170, 151, 166, 167, 165, 164, 161, 162, 160, 173, 172), (158, 156, 159), (159, 157, 158), (161, 163, 162), (160, 162, 163), (172, 173, 174), (153, 174, 173, 160, 163, 161, 164, 165, 168, 166, 151, 150), (167, 168, 165), (166, 168, 167), (171, 169, 170), (175, 176, 195, 194, 177), (177, 194, 196, 181, 183, 182, 180, 179), (179, 180, 197, 199, 178), (177, 179, 178, 175), (180, 182, 184, 181, 196, 195, 176, 191, 192, 190, 189, 186, 187, 185, 198, 197), (183, 181, 184), (184, 182, 183), (186, 188, 187), (185, 187, 188), (197, 198, 199), (178, 199, 198, 185, 188, 186, 189, 190, 193, 191, 176, 175), (192, 193, 190), (191, 193, 192), (196, 194, 195)])
_uv = me_cube_001.uv_layers.new(name='UVMap')
_uv.uv.foreach_set('vector', [0.375, 0.0, 0.625, 0.0, 0.625, 0.2001, 0.4932, 0.25, 0.375, 0.25, 0.375, 0.25, 0.4932, 0.25, 0.625, 0.2628, 0.625, 0.4786, 0.4595, 0.4813, 0.625, 0.4824, 0.625, 0.5, 0.375, 0.5, 0.375, 0.5, 0.625, 0.5, 0.625, 0.7159, 0.5099, 0.75, 0.375, 0.75, 0.125, 0.5, 0.375, 0.5, 0.375, 0.75, 0.125, 0.75, 0.625, 0.5, 0.6426, 0.5, 0.641, 0.5589, 0.6464, 0.5, 0.8622, 0.5, 0.875, 0.5499, 0.875, 0.75, 0.8172, 0.75, 0.8174, 0.718, 0.8143, 0.75, 0.8137, 0.75, 0.8109, 0.75, 0.8069, 0.6579, 0.806, 0.75, 0.6363, 0.75, 0.625, 0.7159, 0.4595, 0.4813, 0.625, 0.4786, 0.641, 0.5589, 0.641, 0.5589, 0.6426, 0.5, 0.4595, 0.4813, 0.625, 0.9359, 0.4782, 0.9357, 0.8069, 0.6579, 0.625, 0.931, 0.8069, 0.6579, 0.4782, 0.9357, 0.625, 0.7159, 0.625, 0.7613, 0.5099, 0.75, 0.375, 0.75, 0.5099, 0.75, 0.625, 0.7613, 0.625, 0.931, 0.4782, 0.9357, 0.625, 0.9359, 0.625, 0.9387, 0.8143, 0.75, 0.5384, 0.9428, 0.625, 0.9422, 0.625, 1.0, 0.375, 1.0, 0.8174, 0.718, 0.5384, 0.9428, 0.8143, 0.75, 0.625, 0.9422, 0.5384, 0.9428, 0.8174, 0.718, 0.8622, 0.5, 0.4932, 0.25, 0.875, 0.5499, 0.375, 0.0, 0.625, 0.0, 0.625, 0.2001, 0.4932, 0.25, 0.375, 0.25, 0.375, 0.25, 0.4932, 0.25, 0.625, 0.2628, 0.625, 0.4786, 0.4595, 0.4813, 0.625, 0.4824, 0.625, 0.5, 0.375, 0.5, 0.375, 0.5, 0.625, 0.5, 0.625, 0.7159, 0.5099, 0.75, 0.375, 0.75, 0.125, 0.5, 0.375, 0.5, 0.375, 0.75, 0.125, 0.75, 0.625, 0.5, 0.6426, 0.5, 0.641, 0.5589, 0.6464, 0.5, 0.8622, 0.5, 0.875, 0.5499, 0.875, 0.75, 0.8172, 0.75, 0.8174, 0.718, 0.8143, 0.75, 0.8137, 0.75, 0.8109, 0.75, 0.8069, 0.6579, 0.806, 0.75, 0.6363, 0.75, 0.625, 0.7159, 0.4595, 0.4813, 0.625, 0.4786, 0.641, 0.5589, 0.641, 0.5589, 0.6426, 0.5, 0.4595, 0.4813, 0.625, 0.9359, 0.4782, 0.9357, 0.8069, 0.6579, 0.625, 0.931, 0.8069, 0.6579, 0.4782, 0.9357, 0.625, 0.7159, 0.625, 0.7613, 0.5099, 0.75, 0.375, 0.75, 0.5099, 0.75, 0.625, 0.7613, 0.625, 0.931, 0.4782, 0.9357, 0.625, 0.9359, 0.625, 0.9387, 0.8143, 0.75, 0.5384, 0.9428, 0.625, 0.9422, 0.625, 1.0, 0.375, 1.0, 0.8174, 0.718, 0.5384, 0.9428, 0.8143, 0.75, 0.625, 0.9422, 0.5384, 0.9428, 0.8174, 0.718, 0.8622, 0.5, 0.4932, 0.25, 0.875, 0.5499, 0.375, 0.0, 0.625, 0.0, 0.625, 0.2001, 0.4932, 0.25, 0.375, 0.25, 0.375, 0.25, 0.4932, 0.25, 0.625, 0.2628, 0.625, 0.4786, 0.4595, 0.4813, 0.625, 0.4824, 0.625, 0.5, 0.375, 0.5, 0.375, 0.5, 0.625, 0.5, 0.625, 0.7159, 0.5099, 0.75, 0.375, 0.75, 0.125, 0.5, 0.375, 0.5, 0.375, 0.75, 0.125, 0.75, 0.625, 0.5, 0.6426, 0.5, 0.641, 0.5589, 0.6464, 0.5, 0.8622, 0.5, 0.875, 0.5499, 0.875, 0.75, 0.8172, 0.75, 0.8174, 0.718, 0.8143, 0.75, 0.8137, 0.75, 0.8109, 0.75, 0.8069, 0.6579, 0.806, 0.75, 0.6363, 0.75, 0.625, 0.7159, 0.4595, 0.4813, 0.625, 0.4786, 0.641, 0.5589, 0.641, 0.5589, 0.6426, 0.5, 0.4595, 0.4813, 0.625, 0.9359, 0.4782, 0.9357, 0.8069, 0.6579, 0.625, 0.931, 0.8069, 0.6579, 0.4782, 0.9357, 0.625, 0.7159, 0.625, 0.7613, 0.5099, 0.75, 0.375, 0.75, 0.5099, 0.75, 0.625, 0.7613, 0.625, 0.931, 0.4782, 0.9357, 0.625, 0.9359, 0.625, 0.9387, 0.8143, 0.75, 0.5384, 0.9428, 0.625, 0.9422, 0.625, 1.0, 0.375, 1.0, 0.8174, 0.718, 0.5384, 0.9428, 0.8143, 0.75, 0.625, 0.9422, 0.5384, 0.9428, 0.8174, 0.718, 0.8622, 0.5, 0.4932, 0.25, 0.875, 0.5499, 0.375, 0.0, 0.625, 0.0, 0.625, 0.2001, 0.4932, 0.25, 0.375, 0.25, 0.375, 0.25, 0.4932, 0.25, 0.625, 0.2628, 0.625, 0.4786, 0.4595, 0.4813, 0.625, 0.4824, 0.625, 0.5, 0.375, 0.5, 0.375, 0.5, 0.625, 0.5, 0.625, 0.7159, 0.5099, 0.75, 0.375, 0.75, 0.125, 0.5, 0.375, 0.5, 0.375, 0.75, 0.125, 0.75, 0.625, 0.5, 0.6426, 0.5, 0.641, 0.5589, 0.6464, 0.5, 0.8622, 0.5, 0.875, 0.5499, 0.875, 0.75, 0.8172, 0.75, 0.8174, 0.718, 0.8143, 0.75, 0.8137, 0.75, 0.8109, 0.75, 0.8069, 0.6579, 0.806, 0.75, 0.6363, 0.75, 0.625, 0.7159, 0.4595, 0.4813, 0.625, 0.4786, 0.641, 0.5589, 0.641, 0.5589, 0.6426, 0.5, 0.4595, 0.4813, 0.625, 0.9359, 0.4782, 0.9357, 0.8069, 0.6579, 0.625, 0.931, 0.8069, 0.6579, 0.4782, 0.9357, 0.625, 0.7159, 0.625, 0.7613, 0.5099, 0.75, 0.375, 0.75, 0.5099, 0.75, 0.625, 0.7613, 0.625, 0.931, 0.4782, 0.9357, 0.625, 0.9359, 0.625, 0.9387, 0.8143, 0.75, 0.5384, 0.9428, 0.625, 0.9422, 0.625, 1.0, 0.375, 1.0, 0.8174, 0.718, 0.5384, 0.9428, 0.8143, 0.75, 0.625, 0.9422, 0.5384, 0.9428, 0.8174, 0.718, 0.8622, 0.5, 0.4932, 0.25, 0.875, 0.5499, 0.375, 0.0, 0.625, 0.0, 0.625, 0.2001, 0.4932, 0.25, 0.375, 0.25, 0.375, 0.25, 0.4932, 0.25, 0.625, 0.2628, 0.625, 0.4786, 0.4595, 0.4813, 0.625, 0.4824, 0.625, 0.5, 0.375, 0.5, 0.375, 0.5, 0.625, 0.5, 0.625, 0.7159, 0.5099, 0.75, 0.375, 0.75, 0.125, 0.5, 0.375, 0.5, 0.375, 0.75, 0.125, 0.75, 0.625, 0.5, 0.6426, 0.5, 0.641, 0.5589, 0.6464, 0.5, 0.8622, 0.5, 0.875, 0.5499, 0.875, 0.75, 0.8172, 0.75, 0.8174, 0.718, 0.8143, 0.75, 0.8137, 0.75, 0.8109, 0.75, 0.8069, 0.6579, 0.806, 0.75, 0.6363, 0.75, 0.625, 0.7159, 0.4595, 0.4813, 0.625, 0.4786, 0.641, 0.5589, 0.641, 0.5589, 0.6426, 0.5, 0.4595, 0.4813, 0.625, 0.9359, 0.4782, 0.9357, 0.8069, 0.6579, 0.625, 0.931, 0.8069, 0.6579, 0.4782, 0.9357, 0.625, 0.7159, 0.625, 0.7613, 0.5099, 0.75, 0.375, 0.75, 0.5099, 0.75, 0.625, 0.7613, 0.625, 0.931, 0.4782, 0.9357, 0.625, 0.9359, 0.625, 0.9387, 0.8143, 0.75, 0.5384, 0.9428, 0.625, 0.9422, 0.625, 1.0, 0.375, 1.0, 0.8174, 0.718, 0.5384, 0.9428, 0.8143, 0.75, 0.625, 0.9422, 0.5384, 0.9428, 0.8174, 0.718, 0.8622, 0.5, 0.4932, 0.25, 0.875, 0.5499, 0.375, 0.0, 0.625, 0.0, 0.625, 0.2001, 0.4932, 0.25, 0.375, 0.25, 0.375, 0.25, 0.4932, 0.25, 0.625, 0.2628, 0.625, 0.4786, 0.4595, 0.4813, 0.625, 0.4824, 0.625, 0.5, 0.375, 0.5, 0.375, 0.5, 0.625, 0.5, 0.625, 0.7159, 0.5099, 0.75, 0.375, 0.75, 0.125, 0.5, 0.375, 0.5, 0.375, 0.75, 0.125, 0.75, 0.625, 0.5, 0.6426, 0.5, 0.641, 0.5589, 0.6464, 0.5, 0.8622, 0.5, 0.875, 0.5499, 0.875, 0.75, 0.8172, 0.75, 0.8174, 0.718, 0.8143, 0.75, 0.8137, 0.75, 0.8109, 0.75, 0.8069, 0.6579, 0.806, 0.75, 0.6363, 0.75, 0.625, 0.7159, 0.4595, 0.4813, 0.625, 0.4786, 0.641, 0.5589, 0.641, 0.5589, 0.6426, 0.5, 0.4595, 0.4813, 0.625, 0.9359, 0.4782, 0.9357, 0.8069, 0.6579, 0.625, 0.931, 0.8069, 0.6579, 0.4782, 0.9357, 0.625, 0.7159, 0.625, 0.7613, 0.5099, 0.75, 0.375, 0.75, 0.5099, 0.75, 0.625, 0.7613, 0.625, 0.931, 0.4782, 0.9357, 0.625, 0.9359, 0.625, 0.9387, 0.8143, 0.75, 0.5384, 0.9428, 0.625, 0.9422, 0.625, 1.0, 0.375, 1.0, 0.8174, 0.718, 0.5384, 0.9428, 0.8143, 0.75, 0.625, 0.9422, 0.5384, 0.9428, 0.8174, 0.718, 0.8622, 0.5, 0.4932, 0.25, 0.875, 0.5499, 0.375, 0.0, 0.625, 0.0, 0.625, 0.2001, 0.4932, 0.25, 0.375, 0.25, 0.375, 0.25, 0.4932, 0.25, 0.625, 0.2628, 0.625, 0.4786, 0.4595, 0.4813, 0.625, 0.4824, 0.625, 0.5, 0.375, 0.5, 0.375, 0.5, 0.625, 0.5, 0.625, 0.7159, 0.5099, 0.75, 0.375, 0.75, 0.125, 0.5, 0.375, 0.5, 0.375, 0.75, 0.125, 0.75, 0.625, 0.5, 0.6426, 0.5, 0.641, 0.5589, 0.6464, 0.5, 0.8622, 0.5, 0.875, 0.5499, 0.875, 0.75, 0.8172, 0.75, 0.8174, 0.718, 0.8143, 0.75, 0.8137, 0.75, 0.8109, 0.75, 0.8069, 0.6579, 0.806, 0.75, 0.6363, 0.75, 0.625, 0.7159, 0.4595, 0.4813, 0.625, 0.4786, 0.641, 0.5589, 0.641, 0.5589, 0.6426, 0.5, 0.4595, 0.4813, 0.625, 0.9359, 0.4782, 0.9357, 0.8069, 0.6579, 0.625, 0.931, 0.8069, 0.6579, 0.4782, 0.9357, 0.625, 0.7159, 0.625, 0.7613, 0.5099, 0.75, 0.375, 0.75, 0.5099, 0.75, 0.625, 0.7613, 0.625, 0.931, 0.4782, 0.9357, 0.625, 0.9359, 0.625, 0.9387, 0.8143, 0.75, 0.5384, 0.9428, 0.625, 0.9422, 0.625, 1.0, 0.375, 1.0, 0.8174, 0.718, 0.5384, 0.9428, 0.8143, 0.75, 0.625, 0.9422, 0.5384, 0.9428, 0.8174, 0.718, 0.8622, 0.5, 0.4932, 0.25, 0.875, 0.5499, 0.375, 0.0, 0.625, 0.0, 0.625, 0.2001, 0.4932, 0.25, 0.375, 0.25, 0.375, 0.25, 0.4932, 0.25, 0.625, 0.2628, 0.625, 0.4786, 0.4595, 0.4813, 0.625, 0.4824, 0.625, 0.5, 0.375, 0.5, 0.375, 0.5, 0.625, 0.5, 0.625, 0.7159, 0.5099, 0.75, 0.375, 0.75, 0.125, 0.5, 0.375, 0.5, 0.375, 0.75, 0.125, 0.75, 0.625, 0.5, 0.6426, 0.5, 0.641, 0.5589, 0.6464, 0.5, 0.8622, 0.5, 0.875, 0.5499, 0.875, 0.75, 0.8172, 0.75, 0.8174, 0.718, 0.8143, 0.75, 0.8137, 0.75, 0.8109, 0.75, 0.8069, 0.6579, 0.806, 0.75, 0.6363, 0.75, 0.625, 0.7159, 0.4595, 0.4813, 0.625, 0.4786, 0.641, 0.5589, 0.641, 0.5589, 0.6426, 0.5, 0.4595, 0.4813, 0.625, 0.9359, 0.4782, 0.9357, 0.8069, 0.6579, 0.625, 0.931, 0.8069, 0.6579, 0.4782, 0.9357, 0.625, 0.7159, 0.625, 0.7613, 0.5099, 0.75, 0.375, 0.75, 0.5099, 0.75, 0.625, 0.7613, 0.625, 0.931, 0.4782, 0.9357, 0.625, 0.9359, 0.625, 0.9387, 0.8143, 0.75, 0.5384, 0.9428, 0.625, 0.9422, 0.625, 1.0, 0.375, 1.0, 0.8174, 0.718, 0.5384, 0.9428, 0.8143, 0.75, 0.625, 0.9422, 0.5384, 0.9428, 0.8174, 0.718, 0.8622, 0.5, 0.4932, 0.25, 0.875, 0.5499])
me_cube_001.materials.append(mat_material_003)
me_cube_001.update()
me_cube_009 = bpy.data.meshes.new('Cube.009')
me_cube_009.from_pydata([(-8.867, -2.886, 0.9976), (-8.952, -2.867, 1.29), (-7.478, -1.834, 0.9837), (-5.522, -7.766, 0.9837), (-4.048, -6.733, 0.9837), (-4.025, -6.695, 1.326), (-4.316, -6.284, 1.324), (-4.264, -6.358, 1.324), (-4.295, -6.356, 1.099), (-4.596, -6.638, 1.318), (-8.005, -4.219, 1.29), (-8.073, -4.122, 1.29), (-7.454, -3.839, 1.293), (-8.039, -4.138, 1.116), (-8.112, -4.067, 1.29), (-8.119, -4.056, 1.29), (-8.159, -4.0, 1.29), (-7.966, -3.87, 1.291), (-8.149, -3.995, 1.188), (-7.451, -1.871, 1.132), (-7.727, -2.102, 1.296), (-7.248, -2.156, 1.299), (-5.318, -7.62, 1.295), (-5.677, -7.545, 1.29), (-5.522, -7.766, 1.149), (-8.896, -2.858, 1.463), (-9.152, -2.958, 1.337), (-9.219, -3.005, 2.65), (-5.482, -7.689, 1.427), (-5.789, -7.904, 2.65), (-6.075, -8.082, 2.577), (-6.361, -7.668, 2.576), (-6.309, -7.742, 2.576), (-6.14, -7.6, 2.625), (-6.208, -7.718, 2.284), (-8.205, -4.311, 1.337), (-8.273, -4.214, 1.337), (-8.318, -4.396, 1.791), (-8.121, -4.148, 1.401), (-8.311, -4.159, 1.337), (-8.319, -4.148, 1.337), (-8.358, -4.092, 1.337), (-8.397, -4.123, 1.495), (-8.279, -4.038, 1.375), (-9.309, -3.124, 2.607), (-9.359, -3.196, 2.316), (-9.24, -3.502, 2.56), (-5.77, -7.888, 1.506), (-5.876, -7.636, 1.337), (-5.611, -7.78, 1.378), (-4.938, -6.572, 1.114), (-4.879, -6.687, 1.175), (-4.519, -6.266, 1.124), (-4.719, -6.916, -0.02354), (-4.28, -6.608, -0.02354), (-4.182, -6.726, 0.03631), (-4.203, -6.697, 0.1325), (-4.199, -6.702, 0.1152), (-4.265, -6.622, 0.08186), (-4.305, -6.776, 0.1068), (-4.813, -6.781, 0.8577), (-4.818, -6.774, 0.8805), (-4.649, -6.668, 0.8572), (-4.857, -6.709, 0.8456), (-4.821, -6.77, 0.8934), (-4.821, -6.77, 0.896), (-4.824, -6.766, 0.9091), (-4.767, -6.727, 0.9086), (-4.848, -6.726, 0.892), (-4.479, -6.323, 1.14), (-4.523, -6.446, 1.161), (-4.421, -6.404, 1.1), (-4.577, -6.988, 0.02811), (-4.65, -7.013, 0.07858), (-4.676, -6.977, 0.003628), (-5.791, -7.166, 1.108), (-5.732, -7.281, 1.169), (-5.372, -6.86, 1.118), (-5.572, -7.51, -0.02953), (-5.133, -7.202, -0.02953), (-5.035, -7.32, 0.03032), (-5.056, -7.291, 0.1265), (-5.052, -7.296, 0.1092), (-5.118, -7.216, 0.07587), (-5.158, -7.37, 0.1008), (-5.666, -7.375, 0.8517), (-5.671, -7.368, 0.8745), (-5.502, -7.262, 0.8512), (-5.71, -7.303, 0.8396), (-5.674, -7.364, 0.8874), (-5.674, -7.364, 0.89), (-5.677, -7.36, 0.9031), (-5.62, -7.321, 0.9026), (-5.701, -7.32, 0.886), (-5.332, -6.917, 1.134), (-5.376, -7.04, 1.155), (-5.274, -6.998, 1.094), (-5.43, -7.582, 0.02212), (-5.504, -7.607, 0.07259), (-5.529, -7.571, -0.002364), (-7.679, -2.658, 1.155), (-7.615, -2.78, 1.12), (-7.255, -2.359, 1.17), (-7.934, -2.324, 0.02232), (-7.494, -2.017, 0.02232), (-7.395, -2.137, -0.03041), (-7.376, -2.166, 0.0666), (-7.38, -2.161, 0.04914), (-7.443, -2.083, 0.08997), (-7.488, -2.23, 0.04288), (-7.681, -2.685, 0.8028), (-7.676, -2.692, 0.8257), (-7.517, -2.572, 0.8015), (-7.718, -2.623, 0.8479), (-7.674, -2.696, 0.8385), (-7.673, -2.697, 0.8411), (-7.67, -2.701, 0.8542), (-7.613, -2.661, 0.8534), (-7.694, -2.661, 0.8709), (-7.218, -2.411, 1.137), (-7.264, -2.531, 1.104), (-7.188, -2.452, 1.043), (-7.792, -2.397, -0.02836), (-7.844, -2.453, 0.02372), (-7.891, -2.385, -0.004847), (-8.531, -3.254, 1.154), (-8.467, -3.376, 1.118), (-8.107, -2.955, 1.169), (-8.786, -2.92, 0.02074), (-8.346, -2.612, 0.02074), (-8.247, -2.733, -0.03198), (-8.228, -2.761, 0.06502), (-8.232, -2.756, 0.04757), (-8.295, -2.678, 0.0884), (-8.34, -2.826, 0.0413), (-8.533, -3.281, 0.8013), (-8.528, -3.288, 0.8241), (-8.369, -3.167, 0.8), (-8.57, -3.218, 0.8463), (-8.526, -3.292, 0.8369), (-8.525, -3.292, 0.8395), (-8.522, -3.296, 0.8527), (-8.465, -3.257, 0.8519), (-8.546, -3.256, 0.8693), (-8.07, -3.007, 1.136), (-8.116, -3.127, 1.103), (-8.04, -3.048, 1.041), (-8.644, -2.992, -0.02994), (-8.696, -3.049, 0.02215), (-8.743, -2.981, -0.006421), (-6.192, -6.841, 1.045), (-6.095, -6.751, 1.096), (-5.897, -7.268, 1.036), (-6.422, -6.98, 1.62), (-6.114, -7.42, 1.62), (-5.984, -7.343, 1.686), (-5.967, -7.33, 1.637), (-5.97, -7.333, 1.646), (-6.054, -7.383, 1.599), (-6.048, -7.23, 1.648), (-6.155, -6.793, 1.258), (-6.151, -6.79, 1.246), (-6.04, -6.956, 1.259), (-6.211, -6.839, 1.215), (-6.148, -6.789, 1.24), (-6.148, -6.788, 1.238), (-6.145, -6.787, 1.232), (-6.105, -6.843, 1.232), (-6.18, -6.815, 1.211), (-5.845, -7.232, 1.069), (-5.849, -7.104, 1.105), (-5.798, -7.2, 1.137), (-6.267, -6.963, 1.682), (-6.302, -6.897, 1.655), (-6.363, -6.939, 1.653), (-8.616, -3.379, 1.045), (-8.519, -3.289, 1.096), (-8.321, -3.806, 1.036), (-8.846, -3.518, 1.62), (-8.539, -3.958, 1.62), (-8.408, -3.881, 1.686), (-8.391, -3.868, 1.637), (-8.394, -3.871, 1.646), (-8.479, -3.921, 1.599), (-8.472, -3.767, 1.648), (-8.579, -3.331, 1.258), (-8.575, -3.328, 1.246), (-8.464, -3.494, 1.259), (-8.635, -3.377, 1.215), (-8.572, -3.326, 1.24), (-8.572, -3.326, 1.238), (-8.569, -3.324, 1.232), (-8.53, -3.381, 1.232), (-8.604, -3.353, 1.211), (-8.27, -3.77, 1.069), (-8.273, -3.642, 1.105), (-8.222, -3.738, 1.137), (-8.692, -3.501, 1.682), (-8.727, -3.434, 1.655), (-8.787, -3.477, 1.653)], [], [(0, 1, 20, 19, 2), (2, 19, 21, 6, 8, 7, 5, 4), (4, 5, 22, 24, 3), (2, 4, 3, 0), (5, 7, 9, 6, 21, 20, 1, 16, 17, 15, 14, 11, 12, 10, 23, 22), (8, 6, 9), (9, 7, 8), (11, 13, 12), (10, 12, 13), (22, 23, 24), (3, 24, 23, 10, 13, 11, 14, 15, 18, 16, 1, 0), (17, 18, 15), (16, 18, 17), (21, 19, 20), (25, 26, 45, 44, 27), (27, 44, 46, 31, 33, 32, 30, 29), (29, 30, 47, 49, 28), (27, 29, 28, 25), (30, 32, 34, 31, 46, 45, 26, 41, 42, 40, 39, 36, 37, 35, 48, 47), (33, 31, 34), (34, 32, 33), (36, 38, 37), (35, 37, 38), (47, 48, 49), (28, 49, 48, 35, 38, 36, 39, 40, 43, 41, 26, 25), (42, 43, 40), (41, 43, 42), (46, 44, 45), (50, 51, 70, 69, 52), (52, 69, 71, 56, 58, 57, 55, 54), (54, 55, 72, 74, 53), (52, 54, 53, 50), (55, 57, 59, 56, 71, 70, 51, 66, 67, 65, 64, 61, 62, 60, 73, 72), (58, 56, 59), (59, 57, 58), (61, 63, 62), (60, 62, 63), (72, 73, 74), (53, 74, 73, 60, 63, 61, 64, 65, 68, 66, 51, 50), (67, 68, 65), (66, 68, 67), (71, 69, 70), (75, 76, 95, 94, 77), (77, 94, 96, 81, 83, 82, 80, 79), (79, 80, 97, 99, 78), (77, 79, 78, 75), (80, 82, 84, 81, 96, 95, 76, 91, 92, 90, 89, 86, 87, 85, 98, 97), (83, 81, 84), (84, 82, 83), (86, 88, 87), (85, 87, 88), (97, 98, 99), (78, 99, 98, 85, 88, 86, 89, 90, 93, 91, 76, 75), (92, 93, 90), (91, 93, 92), (96, 94, 95), (100, 101, 120, 119, 102), (102, 119, 121, 106, 108, 107, 105, 104), (104, 105, 122, 124, 103), (102, 104, 103, 100), (105, 107, 109, 106, 121, 120, 101, 116, 117, 115, 114, 111, 112, 110, 123, 122), (108, 106, 109), (109, 107, 108), (111, 113, 112), (110, 112, 113), (122, 123, 124), (103, 124, 123, 110, 113, 111, 114, 115, 118, 116, 101, 100), (117, 118, 115), (116, 118, 117), (121, 119, 120), (125, 126, 145, 144, 127), (127, 144, 146, 131, 133, 132, 130, 129), (129, 130, 147, 149, 128), (127, 129, 128, 125), (130, 132, 134, 131, 146, 145, 126, 141, 142, 140, 139, 136, 137, 135, 148, 147), (133, 131, 134), (134, 132, 133), (136, 138, 137), (135, 137, 138), (147, 148, 149), (128, 149, 148, 135, 138, 136, 139, 140, 143, 141, 126, 125), (142, 143, 140), (141, 143, 142), (146, 144, 145), (150, 151, 170, 169, 152), (152, 169, 171, 156, 158, 157, 155, 154), (154, 155, 172, 174, 153), (152, 154, 153, 150), (155, 157, 159, 156, 171, 170, 151, 166, 167, 165, 164, 161, 162, 160, 173, 172), (158, 156, 159), (159, 157, 158), (161, 163, 162), (160, 162, 163), (172, 173, 174), (153, 174, 173, 160, 163, 161, 164, 165, 168, 166, 151, 150), (167, 168, 165), (166, 168, 167), (171, 169, 170), (175, 176, 195, 194, 177), (177, 194, 196, 181, 183, 182, 180, 179), (179, 180, 197, 199, 178), (177, 179, 178, 175), (180, 182, 184, 181, 196, 195, 176, 191, 192, 190, 189, 186, 187, 185, 198, 197), (183, 181, 184), (184, 182, 183), (186, 188, 187), (185, 187, 188), (197, 198, 199), (178, 199, 198, 185, 188, 186, 189, 190, 193, 191, 176, 175), (192, 193, 190), (191, 193, 192), (196, 194, 195)])
_uv = me_cube_009.uv_layers.new(name='UVMap')
_uv.uv.foreach_set('vector', [0.375, 0.0, 0.625, 0.0, 0.625, 0.2001, 0.4932, 0.25, 0.375, 0.25, 0.375, 0.25, 0.4932, 0.25, 0.625, 0.2628, 0.625, 0.4786, 0.4595, 0.4813, 0.625, 0.4824, 0.625, 0.5, 0.375, 0.5, 0.375, 0.5, 0.625, 0.5, 0.625, 0.7159, 0.5099, 0.75, 0.375, 0.75, 0.125, 0.5, 0.375, 0.5, 0.375, 0.75, 0.125, 0.75, 0.625, 0.5, 0.6426, 0.5, 0.641, 0.5589, 0.6464, 0.5, 0.8622, 0.5, 0.875, 0.5499, 0.875, 0.75, 0.8172, 0.75, 0.8174, 0.718, 0.8143, 0.75, 0.8137, 0.75, 0.8109, 0.75, 0.8069, 0.6579, 0.806, 0.75, 0.6363, 0.75, 0.625, 0.7159, 0.4595, 0.4813, 0.625, 0.4786, 0.641, 0.5589, 0.641, 0.5589, 0.6426, 0.5, 0.4595, 0.4813, 0.625, 0.9359, 0.4782, 0.9357, 0.8069, 0.6579, 0.625, 0.931, 0.8069, 0.6579, 0.4782, 0.9357, 0.625, 0.7159, 0.625, 0.7613, 0.5099, 0.75, 0.375, 0.75, 0.5099, 0.75, 0.625, 0.7613, 0.625, 0.931, 0.4782, 0.9357, 0.625, 0.9359, 0.625, 0.9387, 0.8143, 0.75, 0.5384, 0.9428, 0.625, 0.9422, 0.625, 1.0, 0.375, 1.0, 0.8174, 0.718, 0.5384, 0.9428, 0.8143, 0.75, 0.625, 0.9422, 0.5384, 0.9428, 0.8174, 0.718, 0.8622, 0.5, 0.4932, 0.25, 0.875, 0.5499, 0.375, 0.0, 0.625, 0.0, 0.625, 0.2001, 0.4932, 0.25, 0.375, 0.25, 0.375, 0.25, 0.4932, 0.25, 0.625, 0.2628, 0.625, 0.4786, 0.4595, 0.4813, 0.625, 0.4824, 0.625, 0.5, 0.375, 0.5, 0.375, 0.5, 0.625, 0.5, 0.625, 0.7159, 0.5099, 0.75, 0.375, 0.75, 0.125, 0.5, 0.375, 0.5, 0.375, 0.75, 0.125, 0.75, 0.625, 0.5, 0.6426, 0.5, 0.641, 0.5589, 0.6464, 0.5, 0.8622, 0.5, 0.875, 0.5499, 0.875, 0.75, 0.8172, 0.75, 0.8174, 0.718, 0.8143, 0.75, 0.8137, 0.75, 0.8109, 0.75, 0.8069, 0.6579, 0.806, 0.75, 0.6363, 0.75, 0.625, 0.7159, 0.4595, 0.4813, 0.625, 0.4786, 0.641, 0.5589, 0.641, 0.5589, 0.6426, 0.5, 0.4595, 0.4813, 0.625, 0.9359, 0.4782, 0.9357, 0.8069, 0.6579, 0.625, 0.931, 0.8069, 0.6579, 0.4782, 0.9357, 0.625, 0.7159, 0.625, 0.7613, 0.5099, 0.75, 0.375, 0.75, 0.5099, 0.75, 0.625, 0.7613, 0.625, 0.931, 0.4782, 0.9357, 0.625, 0.9359, 0.625, 0.9387, 0.8143, 0.75, 0.5384, 0.9428, 0.625, 0.9422, 0.625, 1.0, 0.375, 1.0, 0.8174, 0.718, 0.5384, 0.9428, 0.8143, 0.75, 0.625, 0.9422, 0.5384, 0.9428, 0.8174, 0.718, 0.8622, 0.5, 0.4932, 0.25, 0.875, 0.5499, 0.375, 0.0, 0.625, 0.0, 0.625, 0.2001, 0.4932, 0.25, 0.375, 0.25, 0.375, 0.25, 0.4932, 0.25, 0.625, 0.2628, 0.625, 0.4786, 0.4595, 0.4813, 0.625, 0.4824, 0.625, 0.5, 0.375, 0.5, 0.375, 0.5, 0.625, 0.5, 0.625, 0.7159, 0.5099, 0.75, 0.375, 0.75, 0.125, 0.5, 0.375, 0.5, 0.375, 0.75, 0.125, 0.75, 0.625, 0.5, 0.6426, 0.5, 0.641, 0.5589, 0.6464, 0.5, 0.8622, 0.5, 0.875, 0.5499, 0.875, 0.75, 0.8172, 0.75, 0.8174, 0.718, 0.8143, 0.75, 0.8137, 0.75, 0.8109, 0.75, 0.8069, 0.6579, 0.806, 0.75, 0.6363, 0.75, 0.625, 0.7159, 0.4595, 0.4813, 0.625, 0.4786, 0.641, 0.5589, 0.641, 0.5589, 0.6426, 0.5, 0.4595, 0.4813, 0.625, 0.9359, 0.4782, 0.9357, 0.8069, 0.6579, 0.625, 0.931, 0.8069, 0.6579, 0.4782, 0.9357, 0.625, 0.7159, 0.625, 0.7613, 0.5099, 0.75, 0.375, 0.75, 0.5099, 0.75, 0.625, 0.7613, 0.625, 0.931, 0.4782, 0.9357, 0.625, 0.9359, 0.625, 0.9387, 0.8143, 0.75, 0.5384, 0.9428, 0.625, 0.9422, 0.625, 1.0, 0.375, 1.0, 0.8174, 0.718, 0.5384, 0.9428, 0.8143, 0.75, 0.625, 0.9422, 0.5384, 0.9428, 0.8174, 0.718, 0.8622, 0.5, 0.4932, 0.25, 0.875, 0.5499, 0.375, 0.0, 0.625, 0.0, 0.625, 0.2001, 0.4932, 0.25, 0.375, 0.25, 0.375, 0.25, 0.4932, 0.25, 0.625, 0.2628, 0.625, 0.4786, 0.4595, 0.4813, 0.625, 0.4824, 0.625, 0.5, 0.375, 0.5, 0.375, 0.5, 0.625, 0.5, 0.625, 0.7159, 0.5099, 0.75, 0.375, 0.75, 0.125, 0.5, 0.375, 0.5, 0.375, 0.75, 0.125, 0.75, 0.625, 0.5, 0.6426, 0.5, 0.641, 0.5589, 0.6464, 0.5, 0.8622, 0.5, 0.875, 0.5499, 0.875, 0.75, 0.8172, 0.75, 0.8174, 0.718, 0.8143, 0.75, 0.8137, 0.75, 0.8109, 0.75, 0.8069, 0.6579, 0.806, 0.75, 0.6363, 0.75, 0.625, 0.7159, 0.4595, 0.4813, 0.625, 0.4786, 0.641, 0.5589, 0.641, 0.5589, 0.6426, 0.5, 0.4595, 0.4813, 0.625, 0.9359, 0.4782, 0.9357, 0.8069, 0.6579, 0.625, 0.931, 0.8069, 0.6579, 0.4782, 0.9357, 0.625, 0.7159, 0.625, 0.7613, 0.5099, 0.75, 0.375, 0.75, 0.5099, 0.75, 0.625, 0.7613, 0.625, 0.931, 0.4782, 0.9357, 0.625, 0.9359, 0.625, 0.9387, 0.8143, 0.75, 0.5384, 0.9428, 0.625, 0.9422, 0.625, 1.0, 0.375, 1.0, 0.8174, 0.718, 0.5384, 0.9428, 0.8143, 0.75, 0.625, 0.9422, 0.5384, 0.9428, 0.8174, 0.718, 0.8622, 0.5, 0.4932, 0.25, 0.875, 0.5499, 0.375, 0.0, 0.625, 0.0, 0.625, 0.2001, 0.4932, 0.25, 0.375, 0.25, 0.375, 0.25, 0.4932, 0.25, 0.625, 0.2628, 0.625, 0.4786, 0.4595, 0.4813, 0.625, 0.4824, 0.625, 0.5, 0.375, 0.5, 0.375, 0.5, 0.625, 0.5, 0.625, 0.7159, 0.5099, 0.75, 0.375, 0.75, 0.125, 0.5, 0.375, 0.5, 0.375, 0.75, 0.125, 0.75, 0.625, 0.5, 0.6426, 0.5, 0.641, 0.5589, 0.6464, 0.5, 0.8622, 0.5, 0.875, 0.5499, 0.875, 0.75, 0.8172, 0.75, 0.8174, 0.718, 0.8143, 0.75, 0.8137, 0.75, 0.8109, 0.75, 0.8069, 0.6579, 0.806, 0.75, 0.6363, 0.75, 0.625, 0.7159, 0.4595, 0.4813, 0.625, 0.4786, 0.641, 0.5589, 0.641, 0.5589, 0.6426, 0.5, 0.4595, 0.4813, 0.625, 0.9359, 0.4782, 0.9357, 0.8069, 0.6579, 0.625, 0.931, 0.8069, 0.6579, 0.4782, 0.9357, 0.625, 0.7159, 0.625, 0.7613, 0.5099, 0.75, 0.375, 0.75, 0.5099, 0.75, 0.625, 0.7613, 0.625, 0.931, 0.4782, 0.9357, 0.625, 0.9359, 0.625, 0.9387, 0.8143, 0.75, 0.5384, 0.9428, 0.625, 0.9422, 0.625, 1.0, 0.375, 1.0, 0.8174, 0.718, 0.5384, 0.9428, 0.8143, 0.75, 0.625, 0.9422, 0.5384, 0.9428, 0.8174, 0.718, 0.8622, 0.5, 0.4932, 0.25, 0.875, 0.5499, 0.375, 0.0, 0.625, 0.0, 0.625, 0.2001, 0.4932, 0.25, 0.375, 0.25, 0.375, 0.25, 0.4932, 0.25, 0.625, 0.2628, 0.625, 0.4786, 0.4595, 0.4813, 0.625, 0.4824, 0.625, 0.5, 0.375, 0.5, 0.375, 0.5, 0.625, 0.5, 0.625, 0.7159, 0.5099, 0.75, 0.375, 0.75, 0.125, 0.5, 0.375, 0.5, 0.375, 0.75, 0.125, 0.75, 0.625, 0.5, 0.6426, 0.5, 0.641, 0.5589, 0.6464, 0.5, 0.8622, 0.5, 0.875, 0.5499, 0.875, 0.75, 0.8172, 0.75, 0.8174, 0.718, 0.8143, 0.75, 0.8137, 0.75, 0.8109, 0.75, 0.8069, 0.6579, 0.806, 0.75, 0.6363, 0.75, 0.625, 0.7159, 0.4595, 0.4813, 0.625, 0.4786, 0.641, 0.5589, 0.641, 0.5589, 0.6426, 0.5, 0.4595, 0.4813, 0.625, 0.9359, 0.4782, 0.9357, 0.8069, 0.6579, 0.625, 0.931, 0.8069, 0.6579, 0.4782, 0.9357, 0.625, 0.7159, 0.625, 0.7613, 0.5099, 0.75, 0.375, 0.75, 0.5099, 0.75, 0.625, 0.7613, 0.625, 0.931, 0.4782, 0.9357, 0.625, 0.9359, 0.625, 0.9387, 0.8143, 0.75, 0.5384, 0.9428, 0.625, 0.9422, 0.625, 1.0, 0.375, 1.0, 0.8174, 0.718, 0.5384, 0.9428, 0.8143, 0.75, 0.625, 0.9422, 0.5384, 0.9428, 0.8174, 0.718, 0.8622, 0.5, 0.4932, 0.25, 0.875, 0.5499, 0.375, 0.0, 0.625, 0.0, 0.625, 0.2001, 0.4932, 0.25, 0.375, 0.25, 0.375, 0.25, 0.4932, 0.25, 0.625, 0.2628, 0.625, 0.4786, 0.4595, 0.4813, 0.625, 0.4824, 0.625, 0.5, 0.375, 0.5, 0.375, 0.5, 0.625, 0.5, 0.625, 0.7159, 0.5099, 0.75, 0.375, 0.75, 0.125, 0.5, 0.375, 0.5, 0.375, 0.75, 0.125, 0.75, 0.625, 0.5, 0.6426, 0.5, 0.641, 0.5589, 0.6464, 0.5, 0.8622, 0.5, 0.875, 0.5499, 0.875, 0.75, 0.8172, 0.75, 0.8174, 0.718, 0.8143, 0.75, 0.8137, 0.75, 0.8109, 0.75, 0.8069, 0.6579, 0.806, 0.75, 0.6363, 0.75, 0.625, 0.7159, 0.4595, 0.4813, 0.625, 0.4786, 0.641, 0.5589, 0.641, 0.5589, 0.6426, 0.5, 0.4595, 0.4813, 0.625, 0.9359, 0.4782, 0.9357, 0.8069, 0.6579, 0.625, 0.931, 0.8069, 0.6579, 0.4782, 0.9357, 0.625, 0.7159, 0.625, 0.7613, 0.5099, 0.75, 0.375, 0.75, 0.5099, 0.75, 0.625, 0.7613, 0.625, 0.931, 0.4782, 0.9357, 0.625, 0.9359, 0.625, 0.9387, 0.8143, 0.75, 0.5384, 0.9428, 0.625, 0.9422, 0.625, 1.0, 0.375, 1.0, 0.8174, 0.718, 0.5384, 0.9428, 0.8143, 0.75, 0.625, 0.9422, 0.5384, 0.9428, 0.8174, 0.718, 0.8622, 0.5, 0.4932, 0.25, 0.875, 0.5499, 0.375, 0.0, 0.625, 0.0, 0.625, 0.2001, 0.4932, 0.25, 0.375, 0.25, 0.375, 0.25, 0.4932, 0.25, 0.625, 0.2628, 0.625, 0.4786, 0.4595, 0.4813, 0.625, 0.4824, 0.625, 0.5, 0.375, 0.5, 0.375, 0.5, 0.625, 0.5, 0.625, 0.7159, 0.5099, 0.75, 0.375, 0.75, 0.125, 0.5, 0.375, 0.5, 0.375, 0.75, 0.125, 0.75, 0.625, 0.5, 0.6426, 0.5, 0.641, 0.5589, 0.6464, 0.5, 0.8622, 0.5, 0.875, 0.5499, 0.875, 0.75, 0.8172, 0.75, 0.8174, 0.718, 0.8143, 0.75, 0.8137, 0.75, 0.8109, 0.75, 0.8069, 0.6579, 0.806, 0.75, 0.6363, 0.75, 0.625, 0.7159, 0.4595, 0.4813, 0.625, 0.4786, 0.641, 0.5589, 0.641, 0.5589, 0.6426, 0.5, 0.4595, 0.4813, 0.625, 0.9359, 0.4782, 0.9357, 0.8069, 0.6579, 0.625, 0.931, 0.8069, 0.6579, 0.4782, 0.9357, 0.625, 0.7159, 0.625, 0.7613, 0.5099, 0.75, 0.375, 0.75, 0.5099, 0.75, 0.625, 0.7613, 0.625, 0.931, 0.4782, 0.9357, 0.625, 0.9359, 0.625, 0.9387, 0.8143, 0.75, 0.5384, 0.9428, 0.625, 0.9422, 0.625, 1.0, 0.375, 1.0, 0.8174, 0.718, 0.5384, 0.9428, 0.8143, 0.75, 0.625, 0.9422, 0.5384, 0.9428, 0.8174, 0.718, 0.8622, 0.5, 0.4932, 0.25, 0.875, 0.5499])
me_cube_009.materials.append(mat_material_003)
me_cube_009.update()

# ---- objects
ob_arbre = bpy.data.objects.new('Arbre', me_cylinder)
ob_ground_circle = bpy.data.objects.new('Ground Circle', me_circle_001)
ob_banc_o1 = bpy.data.objects.new('Banc_O1', me_cube_001)
ob_banc_o2 = bpy.data.objects.new('Banc_O2', me_cube_009)

# ---- transforms, parenting, visibility, modifiers, constraints
ob_arbre.location = (0.0, 0.0, 0.0)
ob_ground_circle.location = (0.0, 0.0, 0.0)
ob_banc_o1.location = (0.0, 0.0, 0.0)
ob_banc_o2.location = (0.0, 0.0, 0.0)

# ---- collection membership
col_arbre.objects.link(ob_arbre)
col_terre.objects.link(ob_ground_circle)
col_banc.objects.link(ob_banc_o1)
col_banc.objects.link(ob_banc_o2)

# ---- scene / render settings (as saved in the file)
scene.frame_start = 1; scene.frame_end = 250; scene.frame_set(1)
scene.render.engine = 'BLENDER_EEVEE_NEXT'
scene.cycles.sampling_pattern = 'TABULATED_SOBOL'
scene.view_settings.view_transform = 'Filmic'
bpy.context.view_layer.update()

# ---- added for rendering (the .blend has no active camera and no usable light): camera, sun
cam_auto = bpy.data.cameras.new('AutoCamera')
cam_auto.lens = 50.0
cam_auto.sensor_width = 36.0
cam_auto.clip_end = 1000.0
ob_auto_camera = bpy.data.objects.new('AutoCamera', cam_auto)
scene.collection.objects.link(ob_auto_camera)
ob_auto_camera.location = (23.6798, -30.2054, 24.8163)
ob_auto_camera.rotation_euler = (1.09748, -7.21219e-08, 0.694738)
scene.camera = ob_auto_camera
light_auto_sun = bpy.data.lights.new('AutoSun', 'SUN')
light_auto_sun.energy = 3.0
light_auto_sun.angle = 0.0523599
ob_auto_sun = bpy.data.objects.new('AutoSun', light_auto_sun)
scene.collection.objects.link(ob_auto_sun)
ob_auto_sun.rotation_euler = (0.872665, 0.174533, 0.523599)
bpy.context.view_layer.update()

